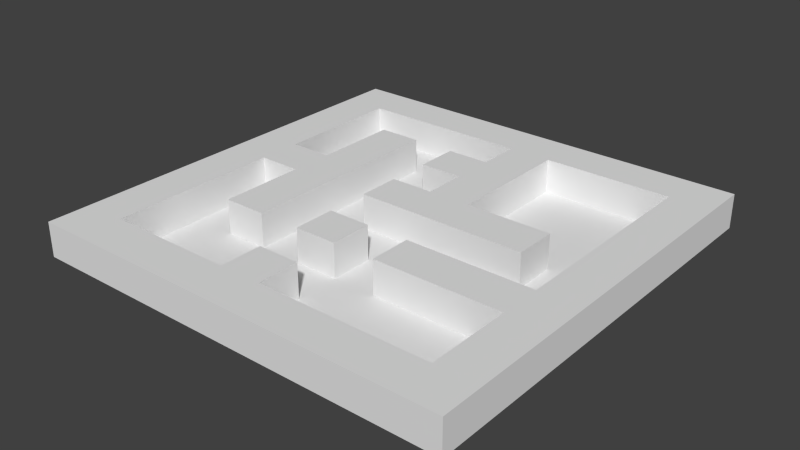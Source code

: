 # Source: level01.blend  (saved by Blender 2.68.0; exported with 4.5.12 LTS)
import bpy
from mathutils import Matrix  # noqa: F401  (used for matrix-valued properties, if any)

bpy.ops.wm.read_factory_settings(use_empty=True)
scene = bpy.context.scene
scene.name = 'Scene'

# ---- collections
col_collection_1 = bpy.data.collections.new('Collection 1'); scene.collection.children.link(col_collection_1)

# ---- world
world_world = bpy.data.worlds.new('World'); scene.world = world_world
world_world.color = (0.05088, 0.05088, 0.05088)
world_world.use_sun_shadow = False
world_world.sun_shadow_jitter_overblur = 0.0
world_world.cycles.sampling_method = 'MANUAL'
world_world.cycles.sample_map_resolution = 256

# ---- meshes
me_plane = bpy.data.meshes.new('Plane')
me_plane.from_pydata([(25.0, -25.0, 0.0), (-25.0, -25.0, 0.0), (25.0, 25.0, 0.0), (-25.0, 25.0, 0.0), (20.0, -25.0, 0.0), (15.0, -25.0, 0.0), (10.0, -25.0, 0.0), (5.0, -25.0, 0.0), (0.0, -25.0, 0.0), (-5.0, -25.0, 0.0), (-10.0, -25.0, 0.0), (-15.0, -25.0, 0.0), (-20.0, -25.0, 0.0), (20.0, 25.0, 0.0), (15.0, 25.0, 0.0), (10.0, 25.0, 0.0), (5.0, 25.0, 0.0), (0.0, 25.0, 0.0), (-5.0, 25.0, 0.0), (-10.0, 25.0, 0.0), (-15.0, 25.0, 0.0), (-20.0, 25.0, 0.0), (25.0, -20.0, 0.0), (25.0, -15.0, 0.0), (25.0, -10.0, 0.0), (25.0, -5.0, 0.0), (25.0, 0.0, 0.0), (25.0, 5.0, 0.0), (25.0, 10.0, 0.0), (25.0, 15.0, 0.0), (25.0, 20.0, 0.0), (-25.0, 20.0, 0.0), (-25.0, 15.0, 0.0), (-25.0, 10.0, 0.0), (-25.0, 5.0, 0.0), (-25.0, 0.0, 0.0), (-25.0, -5.0, 0.0), (-25.0, -10.0, 0.0), (-25.0, -15.0, 0.0), (-25.0, -20.0, 0.0), (-20.0, -20.0, 0.0), (-20.0, -15.0, 0.0), (-20.0, -10.0, 0.0), (-20.0, -5.0, 0.0), (-20.0, 0.0, 0.0), (-20.0, 5.0, 0.0), (-20.0, 10.0, 0.0), (-20.0, 15.0, 0.0), (-20.0, 20.0, 0.0), (-15.0, -20.0, 0.0), (-15.0, -15.0, 0.0), (-15.0, -10.0, 0.0), (-15.0, -5.0, 0.0), (-15.0, 0.0, 0.0), (-15.0, 5.0, 0.0), (-15.0, 10.0, 0.0), (-15.0, 15.0, 0.0), (-15.0, 20.0, 0.0), (-10.0, -20.0, 0.0), (-10.0, -15.0, 0.0), (-10.0, -10.0, 0.0), (-10.0, -5.0, 0.0), (-10.0, 0.0, 0.0), (-10.0, 5.0, 0.0), (-10.0, 10.0, 0.0), (-10.0, 15.0, 0.0), (-10.0, 20.0, 0.0), (-5.0, -20.0, 0.0), (-5.0, -15.0, 0.0), (-5.0, -10.0, 0.0), (-5.0, -5.0, 0.0), (-5.0, 0.0, 0.0), (-5.0, 5.0, 0.0), (-5.0, 10.0, 0.0), (-5.0, 15.0, 0.0), (-5.0, 20.0, 0.0), (0.0, -20.0, 0.0), (0.0, -15.0, 0.0), (0.0, -10.0, 0.0), (0.0, -5.0, 0.0), (0.0, 0.0, 0.0), (0.0, 5.0, 0.0), (0.0, 10.0, 0.0), (0.0, 15.0, 0.0), (0.0, 20.0, 0.0), (5.0, -20.0, 0.0), (5.0, -15.0, 0.0), (5.0, -10.0, 0.0), (5.0, -5.0, 0.0), (5.0, 0.0, 0.0), (5.0, 5.0, 0.0), (5.0, 10.0, 0.0), (5.0, 15.0, 0.0), (5.0, 20.0, 0.0), (10.0, -20.0, 0.0), (10.0, -15.0, 0.0), (10.0, -10.0, 0.0), (10.0, -5.0, 0.0), (10.0, 0.0, 0.0), (10.0, 5.0, 0.0), (10.0, 10.0, 0.0), (10.0, 15.0, 0.0), (10.0, 20.0, 0.0), (15.0, -20.0, 0.0), (15.0, -15.0, 0.0), (15.0, -10.0, 0.0), (15.0, -5.0, 0.0), (15.0, 0.0, 0.0), (15.0, 5.0, 0.0), (15.0, 10.0, 0.0), (15.0, 15.0, 0.0), (15.0, 20.0, 0.0), (20.0, -20.0, 0.0), (20.0, -15.0, 0.0), (20.0, -10.0, 0.0), (20.0, -5.0, 0.0), (20.0, 0.0, 0.0), (20.0, 5.0, 0.0), (20.0, 10.0, 0.0), (20.0, 15.0, 0.0), (20.0, 20.0, 0.0), (20.0, 20.0, 0.0), (25.0, 20.0, 0.0), (25.0, 25.0, 0.0), (20.0, 25.0, 0.0), (-25.0, 20.0, 0.0), (-20.0, 20.0, 0.0), (-20.0, 25.0, 0.0), (-25.0, 25.0, 0.0), (-20.0, 20.0, 0.0), (-15.0, 20.0, 0.0), (-15.0, 25.0, 0.0), (-20.0, 25.0, 0.0), (-15.0, 20.0, 0.0), (-10.0, 20.0, 0.0), (-10.0, 25.0, 0.0), (-15.0, 25.0, 0.0), (-10.0, 20.0, 0.0), (-5.0, 20.0, 0.0), (-5.0, 25.0, 0.0), (-10.0, 25.0, 0.0), (-5.0, 20.0, 0.0), (0.0, 20.0, 0.0), (0.0, 25.0, 0.0), (-5.0, 25.0, 0.0), (0.0, 20.0, 0.0), (5.0, 20.0, 0.0), (5.0, 25.0, 0.0), (0.0, 25.0, 0.0), (5.0, 20.0, 0.0), (10.0, 20.0, 0.0), (10.0, 25.0, 0.0), (5.0, 25.0, 0.0), (10.0, 20.0, 0.0), (15.0, 20.0, 0.0), (15.0, 25.0, 0.0), (10.0, 25.0, 0.0), (15.0, 20.0, 0.0), (20.0, 20.0, 0.0), (20.0, 25.0, 0.0), (15.0, 25.0, 0.0), (-25.0, -25.0, 0.0), (-20.0, -25.0, 0.0), (-20.0, -20.0, 0.0), (-25.0, -20.0, 0.0), (-25.0, -20.0, 0.0), (-20.0, -20.0, 0.0), (-20.0, -15.0, 0.0), (-25.0, -15.0, 0.0), (-25.0, -15.0, 0.0), (-20.0, -15.0, 0.0), (-20.0, -10.0, 0.0), (-25.0, -10.0, 0.0), (-25.0, -10.0, 0.0), (-20.0, -10.0, 0.0), (-20.0, -5.0, 0.0), (-25.0, -5.0, 0.0), (-25.0, -5.0, 0.0), (-20.0, -5.0, 0.0), (-20.0, 0.0, 0.0), (-25.0, 0.0, 0.0), (-25.0, 0.0, 0.0), (-20.0, 0.0, 0.0), (-20.0, 5.0, 0.0), (-25.0, 5.0, 0.0), (-25.0, 5.0, 0.0), (-20.0, 5.0, 0.0), (-20.0, 10.0, 0.0), (-25.0, 10.0, 0.0), (-25.0, 10.0, 0.0), (-20.0, 10.0, 0.0), (-20.0, 15.0, 0.0), (-25.0, 15.0, 0.0), (-25.0, 15.0, 0.0), (-20.0, 15.0, 0.0), (-20.0, 20.0, 0.0), (-25.0, 20.0, 0.0), (-20.0, -25.0, 0.0), (-15.0, -25.0, 0.0), (-15.0, -20.0, 0.0), (-20.0, -20.0, 0.0), (-20.0, -20.0, 0.0), (-15.0, -20.0, 0.0), (-15.0, -15.0, 0.0), (-20.0, -15.0, 0.0), (-20.0, -15.0, 0.0), (-15.0, -15.0, 0.0), (-15.0, -10.0, 0.0), (-20.0, -10.0, 0.0), (-20.0, -10.0, 0.0), (-15.0, -10.0, 0.0), (-15.0, -5.0, 0.0), (-20.0, -5.0, 0.0), (-20.0, -5.0, 0.0), (-15.0, -5.0, 0.0), (-15.0, 0.0, 0.0), (-20.0, 0.0, 0.0), (-20.0, 0.0, 0.0), (-15.0, 0.0, 0.0), (-15.0, 5.0, 0.0), (-20.0, 5.0, 0.0), (-20.0, 5.0, 0.0), (-15.0, 5.0, 0.0), (-15.0, 10.0, 0.0), (-20.0, 10.0, 0.0), (-20.0, 10.0, 0.0), (-15.0, 10.0, 0.0), (-15.0, 15.0, 0.0), (-20.0, 15.0, 0.0), (-20.0, 15.0, 0.0), (-15.0, 15.0, 0.0), (-15.0, 20.0, 0.0), (-20.0, 20.0, 0.0), (-15.0, -25.0, 0.0), (-10.0, -25.0, 0.0), (-10.0, -20.0, 0.0), (-15.0, -20.0, 0.0), (-15.0, -20.0, 0.0), (-10.0, -20.0, 0.0), (-10.0, -15.0, 0.0), (-15.0, -15.0, 0.0), (-15.0, -15.0, 0.0), (-10.0, -15.0, 0.0), (-10.0, -10.0, 0.0), (-15.0, -10.0, 0.0), (-15.0, -10.0, 0.0), (-10.0, -10.0, 0.0), (-10.0, -5.0, 0.0), (-15.0, -5.0, 0.0), (-15.0, -5.0, 0.0), (-10.0, -5.0, 0.0), (-10.0, 0.0, 0.0), (-15.0, 0.0, 0.0), (-15.0, 0.0, 0.0), (-10.0, 0.0, 0.0), (-10.0, 5.0, 0.0), (-15.0, 5.0, 0.0), (-15.0, 5.0, 0.0), (-10.0, 5.0, 0.0), (-10.0, 10.0, 0.0), (-15.0, 10.0, 0.0), (-15.0, 10.0, 0.0), (-10.0, 10.0, 0.0), (-10.0, 15.0, 0.0), (-15.0, 15.0, 0.0), (-15.0, 15.0, 0.0), (-10.0, 15.0, 0.0), (-10.0, 20.0, 0.0), (-15.0, 20.0, 0.0), (-10.0, -25.0, 0.0), (-5.0, -25.0, 0.0), (-5.0, -20.0, 0.0), (-10.0, -20.0, 0.0), (-10.0, -20.0, 0.0), (-5.0, -20.0, 0.0), (-5.0, -15.0, 0.0), (-10.0, -15.0, 0.0), (-10.0, -15.0, 0.0), (-5.0, -15.0, 0.0), (-5.0, -10.0, 0.0), (-10.0, -10.0, 0.0), (-10.0, -10.0, 0.0), (-5.0, -10.0, 0.0), (-5.0, -5.0, 0.0), (-10.0, -5.0, 0.0), (-10.0, -5.0, 0.0), (-5.0, -5.0, 0.0), (-5.0, 0.0, 0.0), (-10.0, 0.0, 0.0), (-10.0, 0.0, 0.0), (-5.0, 0.0, 0.0), (-5.0, 5.0, 0.0), (-10.0, 5.0, 0.0), (-10.0, 5.0, 0.0), (-5.0, 5.0, 0.0), (-5.0, 10.0, 0.0), (-10.0, 10.0, 0.0), (-10.0, 10.0, 0.0), (-5.0, 10.0, 0.0), (-5.0, 15.0, 0.0), (-10.0, 15.0, 0.0), (-10.0, 15.0, 0.0), (-5.0, 15.0, 0.0), (-5.0, 20.0, 0.0), (-10.0, 20.0, 0.0), (-5.0, -25.0, 0.0), (0.0, -25.0, 0.0), (0.0, -20.0, 0.0), (-5.0, -20.0, 0.0), (-5.0, -20.0, 0.0), (0.0, -20.0, 0.0), (0.0, -15.0, 0.0), (-5.0, -15.0, 0.0), (-5.0, -15.0, 0.0), (0.0, -15.0, 0.0), (0.0, -10.0, 0.0), (-5.0, -10.0, 0.0), (-5.0, -10.0, 0.0), (0.0, -10.0, 0.0), (0.0, -5.0, 0.0), (-5.0, -5.0, 0.0), (-5.0, -5.0, 0.0), (0.0, -5.0, 0.0), (0.0, 0.0, 0.0), (-5.0, 0.0, 0.0), (-5.0, 0.0, 0.0), (0.0, 0.0, 0.0), (0.0, 5.0, 0.0), (-5.0, 5.0, 0.0), (-5.0, 5.0, 0.0), (0.0, 5.0, 0.0), (0.0, 10.0, 0.0), (-5.0, 10.0, 0.0), (-5.0, 10.0, 0.0), (0.0, 10.0, 0.0), (0.0, 15.0, 0.0), (-5.0, 15.0, 0.0), (-5.0, 15.0, 0.0), (0.0, 15.0, 0.0), (0.0, 20.0, 0.0), (-5.0, 20.0, 0.0), (0.0, -25.0, 0.0), (5.0, -25.0, 0.0), (5.0, -20.0, 0.0), (0.0, -20.0, 0.0), (0.0, -20.0, 0.0), (5.0, -20.0, 0.0), (5.0, -15.0, 0.0), (0.0, -15.0, 0.0), (0.0, -15.0, 0.0), (5.0, -15.0, 0.0), (5.0, -10.0, 0.0), (0.0, -10.0, 0.0), (0.0, -10.0, 0.0), (5.0, -10.0, 0.0), (5.0, -5.0, 0.0), (0.0, -5.0, 0.0), (0.0, -5.0, 0.0), (5.0, -5.0, 0.0), (5.0, 0.0, 0.0), (0.0, 0.0, 0.0), (0.0, 0.0, 0.0), (5.0, 0.0, 0.0), (5.0, 5.0, 0.0), (0.0, 5.0, 0.0), (0.0, 5.0, 0.0), (5.0, 5.0, 0.0), (5.0, 10.0, 0.0), (0.0, 10.0, 0.0), (0.0, 10.0, 0.0), (5.0, 10.0, 0.0), (5.0, 15.0, 0.0), (0.0, 15.0, 0.0), (0.0, 15.0, 0.0), (5.0, 15.0, 0.0), (5.0, 20.0, 0.0), (0.0, 20.0, 0.0), (5.0, -25.0, 0.0), (10.0, -25.0, 0.0), (10.0, -20.0, 0.0), (5.0, -20.0, 0.0), (5.0, -20.0, 0.0), (10.0, -20.0, 0.0), (10.0, -15.0, 0.0), (5.0, -15.0, 0.0), (5.0, -15.0, 0.0), (10.0, -15.0, 0.0), (10.0, -10.0, 0.0), (5.0, -10.0, 0.0), (5.0, -10.0, 0.0), (10.0, -10.0, 0.0), (10.0, -5.0, 0.0), (5.0, -5.0, 0.0), (5.0, -5.0, 0.0), (10.0, -5.0, 0.0), (10.0, 0.0, 0.0), (5.0, 0.0, 0.0), (5.0, 0.0, 0.0), (10.0, 0.0, 0.0), (10.0, 5.0, 0.0), (5.0, 5.0, 0.0), (5.0, 5.0, 0.0), (10.0, 5.0, 0.0), (10.0, 10.0, 0.0), (5.0, 10.0, 0.0), (5.0, 10.0, 0.0), (10.0, 10.0, 0.0), (10.0, 15.0, 0.0), (5.0, 15.0, 0.0), (5.0, 15.0, 0.0), (10.0, 15.0, 0.0), (10.0, 20.0, 0.0), (5.0, 20.0, 0.0), (10.0, -25.0, 0.0), (15.0, -25.0, 0.0), (15.0, -20.0, 0.0), (10.0, -20.0, 0.0), (10.0, -20.0, 0.0), (15.0, -20.0, 0.0), (15.0, -15.0, 0.0), (10.0, -15.0, 0.0), (10.0, -15.0, 0.0), (15.0, -15.0, 0.0), (15.0, -10.0, 0.0), (10.0, -10.0, 0.0), (10.0, -10.0, 0.0), (15.0, -10.0, 0.0), (15.0, -5.0, 0.0), (10.0, -5.0, 0.0), (10.0, -5.0, 0.0), (15.0, -5.0, 0.0), (15.0, 0.0, 0.0), (10.0, 0.0, 0.0), (10.0, 0.0, 0.0), (15.0, 0.0, 0.0), (15.0, 5.0, 0.0), (10.0, 5.0, 0.0), (10.0, 5.0, 0.0), (15.0, 5.0, 0.0), (15.0, 10.0, 0.0), (10.0, 10.0, 0.0), (10.0, 10.0, 0.0), (15.0, 10.0, 0.0), (15.0, 15.0, 0.0), (10.0, 15.0, 0.0), (10.0, 15.0, 0.0), (15.0, 15.0, 0.0), (15.0, 20.0, 0.0), (10.0, 20.0, 0.0), (15.0, -25.0, 0.0), (20.0, -25.0, 0.0), (20.0, -20.0, 0.0), (15.0, -20.0, 0.0), (15.0, -20.0, 0.0), (20.0, -20.0, 0.0), (20.0, -15.0, 0.0), (15.0, -15.0, 0.0), (15.0, -15.0, 0.0), (20.0, -15.0, 0.0), (20.0, -10.0, 0.0), (15.0, -10.0, 0.0), (15.0, -10.0, 0.0), (20.0, -10.0, 0.0), (20.0, -5.0, 0.0), (15.0, -5.0, 0.0), (15.0, -5.0, 0.0), (20.0, -5.0, 0.0), (20.0, 0.0, 0.0), (15.0, 0.0, 0.0), (15.0, 0.0, 0.0), (20.0, 0.0, 0.0), (20.0, 5.0, 0.0), (15.0, 5.0, 0.0), (15.0, 5.0, 0.0), (20.0, 5.0, 0.0), (20.0, 10.0, 0.0), (15.0, 10.0, 0.0), (15.0, 10.0, 0.0), (20.0, 10.0, 0.0), (20.0, 15.0, 0.0), (15.0, 15.0, 0.0), (15.0, 15.0, 0.0), (20.0, 15.0, 0.0), (20.0, 20.0, 0.0), (15.0, 20.0, 0.0), (20.0, -25.0, 0.0), (25.0, -25.0, 0.0), (25.0, -20.0, 0.0), (20.0, -20.0, 0.0), (20.0, -20.0, 0.0), (25.0, -20.0, 0.0), (25.0, -15.0, 0.0), (20.0, -15.0, 0.0), (20.0, -15.0, 0.0), (25.0, -15.0, 0.0), (25.0, -10.0, 0.0), (20.0, -10.0, 0.0), (20.0, -10.0, 0.0), (25.0, -10.0, 0.0), (25.0, -5.0, 0.0), (20.0, -5.0, 0.0), (20.0, -5.0, 0.0), (25.0, -5.0, 0.0), (25.0, 0.0, 0.0), (20.0, 0.0, 0.0), (20.0, 0.0, 0.0), (25.0, 0.0, 0.0), (25.0, 5.0, 0.0), (20.0, 5.0, 0.0), (20.0, 5.0, 0.0), (25.0, 5.0, 0.0), (25.0, 10.0, 0.0), (20.0, 10.0, 0.0), (20.0, 10.0, 0.0), (25.0, 10.0, 0.0), (25.0, 15.0, 0.0), (20.0, 15.0, 0.0), (20.0, 15.0, 0.0), (25.0, 15.0, 0.0), (25.0, 20.0, 0.0), (20.0, 20.0, 0.0), (20.0, 20.0, 0.0), (25.0, 20.0, 0.0), (25.0, 25.0, 0.0), (20.0, 25.0, 0.0), (-25.0, 20.0, 0.0), (-20.0, 20.0, 0.0), (-20.0, 25.0, 0.0), (-25.0, 25.0, 0.0), (-20.0, 20.0, 0.0), (-15.0, 20.0, 0.0), (-15.0, 25.0, 0.0), (-20.0, 25.0, 0.0), (-15.0, 20.0, 0.0), (-10.0, 20.0, 0.0), (-10.0, 25.0, 0.0), (-15.0, 25.0, 0.0), (-10.0, 20.0, 0.0), (-5.0, 20.0, 0.0), (-5.0, 25.0, 0.0), (-10.0, 25.0, 0.0), (-5.0, 20.0, 0.0), (0.0, 20.0, 0.0), (0.0, 25.0, 0.0), (-5.0, 25.0, 0.0), (0.0, 20.0, 0.0), (5.0, 20.0, 0.0), (5.0, 25.0, 0.0), (0.0, 25.0, 0.0), (5.0, 20.0, 0.0), (10.0, 20.0, 0.0), (10.0, 25.0, 0.0), (5.0, 25.0, 0.0), (10.0, 20.0, 0.0), (15.0, 20.0, 0.0), (15.0, 25.0, 0.0), (10.0, 25.0, 0.0), (15.0, 20.0, 0.0), (20.0, 20.0, 0.0), (20.0, 25.0, 0.0), (15.0, 25.0, 0.0), (-25.0, -25.0, 0.0), (-20.0, -25.0, 0.0), (-20.0, -20.0, 0.0), (-25.0, -20.0, 0.0), (-25.0, -20.0, 0.0), (-20.0, -20.0, 0.0), (-20.0, -15.0, 0.0), (-25.0, -15.0, 0.0), (-25.0, -15.0, 0.0), (-20.0, -15.0, 0.0), (-20.0, -10.0, 0.0), (-25.0, -10.0, 0.0), (-25.0, -10.0, 0.0), (-20.0, -10.0, 0.0), (-20.0, -5.0, 0.0), (-25.0, -5.0, 0.0), (-25.0, -5.0, 0.0), (-20.0, -5.0, 0.0), (-20.0, 0.0, 0.0), (-25.0, 0.0, 0.0), (-25.0, 0.0, 0.0), (-20.0, 0.0, 0.0), (-20.0, 5.0, 0.0), (-25.0, 5.0, 0.0), (-25.0, 5.0, 0.0), (-20.0, 5.0, 0.0), (-20.0, 10.0, 0.0), (-25.0, 10.0, 0.0), (-25.0, 10.0, 0.0), (-20.0, 10.0, 0.0), (-20.0, 15.0, 0.0), (-25.0, 15.0, 0.0), (-25.0, 15.0, 0.0), (-20.0, 15.0, 0.0), (-20.0, 20.0, 0.0), (-25.0, 20.0, 0.0), (-20.0, -25.0, 0.0), (-15.0, -25.0, 0.0), (-15.0, -20.0, 0.0), (-20.0, -20.0, 0.0), (-20.0, -20.0, 0.0), (-15.0, -20.0, 0.0), (-15.0, -15.0, 0.0), (-20.0, -15.0, 0.0), (-20.0, -15.0, 0.0), (-15.0, -15.0, 0.0), (-15.0, -10.0, 0.0), (-20.0, -10.0, 0.0), (-20.0, -10.0, 0.0), (-15.0, -10.0, 0.0), (-15.0, -5.0, 0.0), (-20.0, -5.0, 0.0), (-20.0, -5.0, 0.0), (-15.0, -5.0, 0.0), (-15.0, 0.0, 0.0), (-20.0, 0.0, 0.0), (-20.0, 0.0, 0.0), (-15.0, 0.0, 0.0), (-15.0, 5.0, 0.0), (-20.0, 5.0, 0.0), (-20.0, 5.0, 0.0), (-15.0, 5.0, 0.0), (-15.0, 10.0, 0.0), (-20.0, 10.0, 0.0), (-20.0, 10.0, 0.0), (-15.0, 10.0, 0.0), (-15.0, 15.0, 0.0), (-20.0, 15.0, 0.0), (-20.0, 15.0, 0.0), (-15.0, 15.0, 0.0), (-15.0, 20.0, 0.0), (-20.0, 20.0, 0.0), (-15.0, -25.0, 0.0), (-10.0, -25.0, 0.0), (-10.0, -20.0, 0.0), (-15.0, -20.0, 0.0), (-15.0, -20.0, 0.0), (-10.0, -20.0, 0.0), (-10.0, -15.0, 0.0), (-15.0, -15.0, 0.0), (-15.0, -15.0, 0.0), (-10.0, -15.0, 0.0), (-10.0, -10.0, 0.0), (-15.0, -10.0, 0.0), (-15.0, -10.0, 0.0), (-10.0, -10.0, 0.0), (-10.0, -5.0, 0.0), (-15.0, -5.0, 0.0), (-15.0, -5.0, 0.0), (-10.0, -5.0, 0.0), (-10.0, 0.0, 0.0), (-15.0, 0.0, 0.0), (-15.0, 0.0, 0.0), (-10.0, 0.0, 0.0), (-10.0, 5.0, 0.0), (-15.0, 5.0, 0.0), (-15.0, 5.0, 0.0), (-10.0, 5.0, 0.0), (-10.0, 10.0, 0.0), (-15.0, 10.0, 0.0), (-15.0, 10.0, 0.0), (-10.0, 10.0, 0.0), (-10.0, 15.0, 0.0), (-15.0, 15.0, 0.0), (-15.0, 15.0, 0.0), (-10.0, 15.0, 0.0), (-10.0, 20.0, 0.0), (-15.0, 20.0, 0.0), (-10.0, -25.0, 0.0), (-5.0, -25.0, 0.0), (-5.0, -20.0, 0.0), (-10.0, -20.0, 0.0), (-10.0, -20.0, 0.0), (-5.0, -20.0, 0.0), (-5.0, -15.0, 0.0), (-10.0, -15.0, 0.0), (-10.0, -15.0, 0.0), (-5.0, -15.0, 0.0), (-5.0, -10.0, 0.0), (-10.0, -10.0, 0.0), (-10.0, -10.0, 0.0), (-5.0, -10.0, 0.0), (-5.0, -5.0, 0.0), (-10.0, -5.0, 0.0), (-10.0, -5.0, 0.0), (-5.0, -5.0, 0.0), (-5.0, 0.0, 0.0), (-10.0, 0.0, 0.0), (-10.0, 0.0, 0.0), (-5.0, 0.0, 0.0), (-5.0, 5.0, 0.0), (-10.0, 5.0, 0.0), (-10.0, 5.0, 0.0), (-5.0, 5.0, 0.0), (-5.0, 10.0, 0.0), (-10.0, 10.0, 0.0), (-10.0, 10.0, 0.0), (-5.0, 10.0, 0.0), (-5.0, 15.0, 0.0), (-10.0, 15.0, 0.0), (-10.0, 15.0, 0.0), (-5.0, 15.0, 0.0), (-5.0, 20.0, 0.0), (-10.0, 20.0, 0.0), (-5.0, -25.0, 0.0), (0.0, -25.0, 0.0), (0.0, -20.0, 0.0), (-5.0, -20.0, 0.0), (-5.0, -20.0, 0.0), (0.0, -20.0, 0.0), (0.0, -15.0, 0.0), (-5.0, -15.0, 0.0), (-5.0, -15.0, 0.0), (0.0, -15.0, 0.0), (0.0, -10.0, 0.0), (-5.0, -10.0, 0.0), (-5.0, -10.0, 0.0), (0.0, -10.0, 0.0), (0.0, -5.0, 0.0), (-5.0, -5.0, 0.0), (-5.0, -5.0, 0.0), (0.0, -5.0, 0.0), (0.0, 0.0, 0.0), (-5.0, 0.0, 0.0), (-5.0, 0.0, 0.0), (0.0, 0.0, 0.0), (0.0, 5.0, 0.0), (-5.0, 5.0, 0.0), (-5.0, 5.0, 0.0), (0.0, 5.0, 0.0), (0.0, 10.0, 0.0), (-5.0, 10.0, 0.0), (-5.0, 10.0, 0.0), (0.0, 10.0, 0.0), (0.0, 15.0, 0.0), (-5.0, 15.0, 0.0), (-5.0, 15.0, 0.0), (0.0, 15.0, 0.0), (0.0, 20.0, 0.0), (-5.0, 20.0, 0.0), (0.0, -25.0, 0.0), (5.0, -25.0, 0.0), (5.0, -20.0, 0.0), (0.0, -20.0, 0.0), (0.0, -20.0, 0.0), (5.0, -20.0, 0.0), (5.0, -15.0, 0.0), (0.0, -15.0, 0.0), (0.0, -15.0, 0.0), (5.0, -15.0, 0.0), (5.0, -10.0, 0.0), (0.0, -10.0, 0.0), (0.0, -10.0, 0.0), (5.0, -10.0, 0.0), (5.0, -5.0, 0.0), (0.0, -5.0, 0.0), (0.0, -5.0, 0.0), (5.0, -5.0, 0.0), (5.0, 0.0, 0.0), (0.0, 0.0, 0.0), (0.0, 0.0, 0.0), (5.0, 0.0, 0.0), (5.0, 5.0, 0.0), (0.0, 5.0, 0.0), (0.0, 5.0, 0.0), (5.0, 5.0, 0.0), (5.0, 10.0, 0.0), (0.0, 10.0, 0.0), (0.0, 10.0, 0.0), (5.0, 10.0, 0.0), (5.0, 15.0, 0.0), (0.0, 15.0, 0.0), (0.0, 15.0, 0.0), (5.0, 15.0, 0.0), (5.0, 20.0, 0.0), (0.0, 20.0, 0.0), (5.0, -25.0, 0.0), (10.0, -25.0, 0.0), (10.0, -20.0, 0.0), (5.0, -20.0, 0.0), (5.0, -20.0, 0.0), (10.0, -20.0, 0.0), (10.0, -15.0, 0.0), (5.0, -15.0, 0.0), (5.0, -15.0, 0.0), (10.0, -15.0, 0.0), (10.0, -10.0, 0.0), (5.0, -10.0, 0.0), (5.0, -10.0, 0.0), (10.0, -10.0, 0.0), (10.0, -5.0, 0.0), (5.0, -5.0, 0.0), (5.0, -5.0, 0.0), (10.0, -5.0, 0.0), (10.0, 0.0, 0.0), (5.0, 0.0, 0.0), (5.0, 0.0, 0.0), (10.0, 0.0, 0.0), (10.0, 5.0, 0.0), (5.0, 5.0, 0.0), (5.0, 5.0, 0.0), (10.0, 5.0, 0.0), (10.0, 10.0, 0.0), (5.0, 10.0, 0.0), (5.0, 10.0, 0.0), (10.0, 10.0, 0.0), (10.0, 15.0, 0.0), (5.0, 15.0, 0.0), (5.0, 15.0, 0.0), (10.0, 15.0, 0.0), (10.0, 20.0, 0.0), (5.0, 20.0, 0.0), (10.0, -25.0, 0.0), (15.0, -25.0, 0.0), (15.0, -20.0, 0.0), (10.0, -20.0, 0.0), (10.0, -20.0, 0.0), (15.0, -20.0, 0.0), (15.0, -15.0, 0.0), (10.0, -15.0, 0.0), (10.0, -15.0, 0.0), (15.0, -15.0, 0.0), (15.0, -10.0, 0.0), (10.0, -10.0, 0.0), (10.0, -10.0, 0.0), (15.0, -10.0, 0.0), (15.0, -5.0, 0.0), (10.0, -5.0, 0.0), (10.0, -5.0, 0.0), (15.0, -5.0, 0.0), (15.0, 0.0, 0.0), (10.0, 0.0, 0.0), (10.0, 0.0, 0.0), (15.0, 0.0, 0.0), (15.0, 5.0, 0.0), (10.0, 5.0, 0.0), (10.0, 5.0, 0.0), (15.0, 5.0, 0.0), (15.0, 10.0, 0.0), (10.0, 10.0, 0.0), (10.0, 10.0, 0.0), (15.0, 10.0, 0.0), (15.0, 15.0, 0.0), (10.0, 15.0, 0.0), (10.0, 15.0, 0.0), (15.0, 15.0, 0.0), (15.0, 20.0, 0.0), (10.0, 20.0, 0.0), (15.0, -25.0, 0.0), (20.0, -25.0, 0.0), (20.0, -20.0, 0.0), (15.0, -20.0, 0.0), (15.0, -20.0, 0.0), (20.0, -20.0, 0.0), (20.0, -15.0, 0.0), (15.0, -15.0, 0.0), (15.0, -15.0, 0.0), (20.0, -15.0, 0.0), (20.0, -10.0, 0.0), (15.0, -10.0, 0.0), (15.0, -10.0, 0.0), (20.0, -10.0, 0.0), (20.0, -5.0, 0.0), (15.0, -5.0, 0.0), (15.0, -5.0, 0.0), (20.0, -5.0, 0.0), (20.0, 0.0, 0.0), (15.0, 0.0, 0.0), (15.0, 0.0, 0.0), (20.0, 0.0, 0.0), (20.0, 5.0, 0.0), (15.0, 5.0, 0.0), (15.0, 5.0, 0.0), (20.0, 5.0, 0.0), (20.0, 10.0, 0.0), (15.0, 10.0, 0.0), (15.0, 10.0, 0.0), (20.0, 10.0, 0.0), (20.0, 15.0, 0.0), (15.0, 15.0, 0.0), (15.0, 15.0, 0.0), (20.0, 15.0, 0.0), (20.0, 20.0, 0.0), (15.0, 20.0, 0.0), (20.0, -25.0, 0.0), (25.0, -25.0, 0.0), (25.0, -20.0, 0.0), (20.0, -20.0, 0.0), (20.0, -20.0, 0.0), (25.0, -20.0, 0.0), (25.0, -15.0, 0.0), (20.0, -15.0, 0.0), (20.0, -15.0, 0.0), (25.0, -15.0, 0.0), (25.0, -10.0, 0.0), (20.0, -10.0, 0.0), (20.0, -10.0, 0.0), (25.0, -10.0, 0.0), (25.0, -5.0, 0.0), (20.0, -5.0, 0.0), (20.0, -5.0, 0.0), (25.0, -5.0, 0.0), (25.0, 0.0, 0.0), (20.0, 0.0, 0.0), (20.0, 0.0, 0.0), (25.0, 0.0, 0.0), (25.0, 5.0, 0.0), (20.0, 5.0, 0.0), (20.0, 5.0, 0.0), (25.0, 5.0, 0.0), (25.0, 10.0, 0.0), (20.0, 10.0, 0.0), (20.0, 10.0, 0.0), (25.0, 10.0, 0.0), (25.0, 15.0, 0.0), (20.0, 15.0, 0.0), (20.0, 15.0, 0.0), (25.0, 15.0, 0.0), (25.0, 20.0, 0.0), (20.0, 20.0, 0.0), (20.0, 20.0, 0.0), (25.0, 20.0, 0.0), (25.0, 25.0, 0.0), (20.0, 25.0, 0.0), (-25.0, 20.0, 0.0), (-20.0, 20.0, 0.0), (-20.0, 25.0, 0.0), (-25.0, 25.0, 0.0), (-20.0, 20.0, 0.0), (-15.0, 20.0, 0.0), (-15.0, 25.0, 0.0), (-20.0, 25.0, 0.0), (-15.0, 20.0, 0.0), (-10.0, 20.0, 0.0), (-10.0, 25.0, 0.0), (-15.0, 25.0, 0.0), (-10.0, 20.0, 0.0), (-5.0, 20.0, 0.0), (-5.0, 25.0, 0.0), (-10.0, 25.0, 0.0), (-5.0, 20.0, 0.0), (0.0, 20.0, 0.0), (0.0, 25.0, 0.0), (-5.0, 25.0, 0.0), (0.0, 20.0, 0.0), (5.0, 20.0, 0.0), (5.0, 25.0, 0.0), (0.0, 25.0, 0.0), (5.0, 20.0, 0.0), (10.0, 20.0, 0.0), (10.0, 25.0, 0.0), (5.0, 25.0, 0.0), (10.0, 20.0, 0.0), (15.0, 20.0, 0.0), (15.0, 25.0, 0.0), (10.0, 25.0, 0.0), (15.0, 20.0, 0.0), (20.0, 20.0, 0.0), (20.0, 25.0, 0.0), (15.0, 25.0, 0.0), (-25.0, -25.0, 0.0), (-20.0, -25.0, 0.0), (-20.0, -20.0, 0.0), (-25.0, -20.0, 0.0), (-25.0, -20.0, 0.0), (-20.0, -20.0, 0.0), (-20.0, -15.0, 0.0), (-25.0, -15.0, 0.0), (-25.0, -15.0, 0.0), (-20.0, -15.0, 0.0), (-20.0, -10.0, 0.0), (-25.0, -10.0, 0.0), (-25.0, -10.0, 0.0), (-20.0, -10.0, 0.0), (-20.0, -5.0, 0.0), (-25.0, -5.0, 0.0), (-25.0, -5.0, 0.0), (-20.0, -5.0, 0.0), (-20.0, 0.0, 0.0), (-25.0, 0.0, 0.0), (-25.0, 0.0, 0.0), (-20.0, 0.0, 0.0), (-20.0, 5.0, 0.0), (-25.0, 5.0, 0.0), (-25.0, 5.0, 0.0), (-20.0, 5.0, 0.0), (-20.0, 10.0, 0.0), (-25.0, 10.0, 0.0), (-25.0, 10.0, 0.0), (-20.0, 10.0, 0.0), (-20.0, 15.0, 0.0), (-25.0, 15.0, 0.0), (-25.0, 15.0, 0.0), (-20.0, 15.0, 0.0), (-20.0, 20.0, 0.0), (-25.0, 20.0, 0.0), (-20.0, -25.0, 0.0), (-15.0, -25.0, 0.0), (-15.0, -20.0, 0.0), (-20.0, -20.0, 0.0), (-20.0, 0.0, 0.0), (-15.0, 0.0, 0.0), (-15.0, 5.0, 0.0), (-20.0, 5.0, 0.0), (-15.0, -25.0, 0.0), (-10.0, -25.0, 0.0), (-10.0, -20.0, 0.0), (-15.0, -20.0, 0.0), (-15.0, -10.0, 0.0), (-10.0, -10.0, 0.0), (-10.0, -5.0, 0.0), (-15.0, -5.0, 0.0), (-15.0, -5.0, 0.0), (-10.0, -5.0, 0.0), (-10.0, 0.0, 0.0), (-15.0, 0.0, 0.0), (-15.0, 0.0, 0.0), (-10.0, 0.0, 0.0), (-10.0, 5.0, 0.0), (-15.0, 5.0, 0.0), (-15.0, 5.0, 0.0), (-10.0, 5.0, 0.0), (-10.0, 10.0, 0.0), (-15.0, 10.0, 0.0), (-15.0, 10.0, 0.0), (-10.0, 10.0, 0.0), (-10.0, 15.0, 0.0), (-15.0, 15.0, 0.0), (-10.0, -25.0, 0.0), (-5.0, -25.0, 0.0), (-5.0, -20.0, 0.0), (-10.0, -20.0, 0.0), (-5.0, -25.0, 0.0), (0.0, -25.0, 0.0), (0.0, -20.0, 0.0), (-5.0, -20.0, 0.0), (-5.0, -20.0, 0.0), (0.0, -20.0, 0.0), (0.0, -15.0, 0.0), (-5.0, -15.0, 0.0), (-5.0, -10.0, 0.0), (0.0, -10.0, 0.0), (0.0, -5.0, 0.0), (-5.0, -5.0, 0.0), (-5.0, 0.0, 0.0), (0.0, 0.0, 0.0), (0.0, 5.0, 0.0), (-5.0, 5.0, 0.0), (-5.0, 10.0, 0.0), (0.0, 10.0, 0.0), (0.0, 15.0, 0.0), (-5.0, 15.0, 0.0), (0.0, -25.0, 0.0), (5.0, -25.0, 0.0), (5.0, -20.0, 0.0), (0.0, -20.0, 0.0), (0.0, 0.0, 0.0), (5.0, 0.0, 0.0), (5.0, 5.0, 0.0), (0.0, 5.0, 0.0), (0.0, 5.0, 0.0), (5.0, 5.0, 0.0), (5.0, 10.0, 0.0), (0.0, 10.0, 0.0), (0.0, 10.0, 0.0), (5.0, 10.0, 0.0), (5.0, 15.0, 0.0), (0.0, 15.0, 0.0), (0.0, 15.0, 0.0), (5.0, 15.0, 0.0), (5.0, 20.0, 0.0), (0.0, 20.0, 0.0), (5.0, -25.0, 0.0), (10.0, -25.0, 0.0), (10.0, -20.0, 0.0), (5.0, -20.0, 0.0), (5.0, -10.0, 0.0), (10.0, -10.0, 0.0), (10.0, -5.0, 0.0), (5.0, -5.0, 0.0), (5.0, 0.0, 0.0), (10.0, 0.0, 0.0), (10.0, 5.0, 0.0), (5.0, 5.0, 0.0), (10.0, -25.0, 0.0), (15.0, -25.0, 0.0), (15.0, -20.0, 0.0), (10.0, -20.0, 0.0), (10.0, -10.0, 0.0), (15.0, -10.0, 0.0), (15.0, -5.0, 0.0), (10.0, -5.0, 0.0), (10.0, 0.0, 0.0), (15.0, 0.0, 0.0), (15.0, 5.0, 0.0), (10.0, 5.0, 0.0), (15.0, -25.0, 0.0), (20.0, -25.0, 0.0), (20.0, -20.0, 0.0), (15.0, -20.0, 0.0), (15.0, -10.0, 0.0), (20.0, -10.0, 0.0), (20.0, -5.0, 0.0), (15.0, -5.0, 0.0), (20.0, -25.0, 0.0), (25.0, -25.0, 0.0), (25.0, -20.0, 0.0), (20.0, -20.0, 0.0), (20.0, -20.0, 0.0), (25.0, -20.0, 0.0), (25.0, -15.0, 0.0), (20.0, -15.0, 0.0), (20.0, -15.0, 0.0), (25.0, -15.0, 0.0), (25.0, -10.0, 0.0), (20.0, -10.0, 0.0), (20.0, -10.0, 0.0), (25.0, -10.0, 0.0), (25.0, -5.0, 0.0), (20.0, -5.0, 0.0), (20.0, -5.0, 0.0), (25.0, -5.0, 0.0), (25.0, 0.0, 0.0), (20.0, 0.0, 0.0), (20.0, 0.0, 0.0), (25.0, 0.0, 0.0), (25.0, 5.0, 0.0), (20.0, 5.0, 0.0), (20.0, 5.0, 0.0), (25.0, 5.0, 0.0), (25.0, 10.0, 0.0), (20.0, 10.0, 0.0), (20.0, 10.0, 0.0), (25.0, 10.0, 0.0), (25.0, 15.0, 0.0), (20.0, 15.0, 0.0), (20.0, 15.0, 0.0), (25.0, 15.0, 0.0), (25.0, 20.0, 0.0), (20.0, 20.0, 0.0), (20.0, 20.0, 0.0), (25.0, 20.0, 0.0), (25.0, 25.0, 0.0), (20.0, 25.0, 0.0), (-25.0, 20.0, 0.0), (-20.0, 20.0, 0.0), (-20.0, 25.0, 0.0), (-25.0, 25.0, 0.0), (-20.0, 20.0, 0.0), (-15.0, 20.0, 0.0), (-15.0, 25.0, 0.0), (-20.0, 25.0, 0.0), (-15.0, 20.0, 0.0), (-10.0, 20.0, 0.0), (-10.0, 25.0, 0.0), (-15.0, 25.0, 0.0), (-10.0, 20.0, 0.0), (-5.0, 20.0, 0.0), (-5.0, 25.0, 0.0), (-10.0, 25.0, 0.0), (-5.0, 20.0, 0.0), (0.0, 20.0, 0.0), (0.0, 25.0, 0.0), (-5.0, 25.0, 0.0), (0.0, 20.0, 0.0), (5.0, 20.0, 0.0), (5.0, 25.0, 0.0), (0.0, 25.0, 0.0), (5.0, 20.0, 0.0), (10.0, 20.0, 0.0), (10.0, 25.0, 0.0), (5.0, 25.0, 0.0), (10.0, 20.0, 0.0), (15.0, 20.0, 0.0), (15.0, 25.0, 0.0), (10.0, 25.0, 0.0), (15.0, 20.0, 0.0), (20.0, 20.0, 0.0), (20.0, 25.0, 0.0), (15.0, 25.0, 0.0), (-25.0, -25.0, 0.0), (-20.0, -25.0, 0.0), (-20.0, -20.0, 0.0), (-25.0, -20.0, 0.0), (-25.0, -20.0, 0.0), (-20.0, -20.0, 0.0), (-20.0, -15.0, 0.0), (-25.0, -15.0, 0.0), (-25.0, -15.0, 0.0), (-20.0, -15.0, 0.0), (-20.0, -10.0, 0.0), (-25.0, -10.0, 0.0), (-25.0, -10.0, 0.0), (-20.0, -10.0, 0.0), (-20.0, -5.0, 0.0), (-25.0, -5.0, 0.0), (-25.0, -5.0, 0.0), (-20.0, -5.0, 0.0), (-20.0, 0.0, 0.0), (-25.0, 0.0, 0.0), (-25.0, 0.0, 0.0), (-20.0, 0.0, 0.0), (-20.0, 5.0, 0.0), (-25.0, 5.0, 0.0), (-25.0, 5.0, 0.0), (-20.0, 5.0, 0.0), (-20.0, 10.0, 0.0), (-25.0, 10.0, 0.0), (-25.0, 10.0, 0.0), (-20.0, 10.0, 0.0), (-20.0, 15.0, 0.0), (-25.0, 15.0, 0.0), (-25.0, 15.0, 0.0), (-20.0, 15.0, 0.0), (-20.0, 20.0, 0.0), (-25.0, 20.0, 0.0), (-20.0, -25.0, 0.0), (-15.0, -25.0, 0.0), (-15.0, -20.0, 0.0), (-20.0, -20.0, 0.0), (-20.0, 0.0, 0.0), (-15.0, 0.0, 0.0), (-15.0, 5.0, 0.0), (-20.0, 5.0, 0.0), (-15.0, -25.0, 0.0), (-10.0, -25.0, 0.0), (-10.0, -20.0, 0.0), (-15.0, -20.0, 0.0), (-15.0, -10.0, 0.0), (-10.0, -10.0, 0.0), (-10.0, -5.0, 0.0), (-15.0, -5.0, 0.0), (-15.0, -5.0, 0.0), (-10.0, -5.0, 0.0), (-10.0, 0.0, 0.0), (-15.0, 0.0, 0.0), (-15.0, 0.0, 0.0), (-10.0, 0.0, 0.0), (-10.0, 5.0, 0.0), (-15.0, 5.0, 0.0), (-15.0, 5.0, 0.0), (-10.0, 5.0, 0.0), (-10.0, 10.0, 0.0), (-15.0, 10.0, 0.0), (-15.0, 10.0, 0.0), (-10.0, 10.0, 0.0), (-10.0, 15.0, 0.0), (-15.0, 15.0, 0.0), (-10.0, -25.0, 0.0), (-5.0, -25.0, 0.0), (-5.0, -20.0, 0.0), (-10.0, -20.0, 0.0), (-5.0, -25.0, 0.0), (0.0, -25.0, 0.0), (0.0, -20.0, 0.0), (-5.0, -20.0, 0.0), (-5.0, -20.0, 0.0), (0.0, -20.0, 0.0), (0.0, -15.0, 0.0), (-5.0, -15.0, 0.0), (-5.0, -10.0, 0.0), (0.0, -10.0, 0.0), (0.0, -5.0, 0.0), (-5.0, -5.0, 0.0), (-5.0, 0.0, 0.0), (0.0, 0.0, 0.0), (0.0, 5.0, 0.0), (-5.0, 5.0, 0.0), (-5.0, 10.0, 0.0), (0.0, 10.0, 0.0), (0.0, 15.0, 0.0), (-5.0, 15.0, 0.0), (0.0, -25.0, 0.0), (5.0, -25.0, 0.0), (5.0, -20.0, 0.0), (0.0, -20.0, 0.0), (0.0, 0.0, 0.0), (5.0, 0.0, 0.0), (5.0, 5.0, 0.0), (0.0, 5.0, 0.0), (0.0, 5.0, 0.0), (5.0, 5.0, 0.0), (5.0, 10.0, 0.0), (0.0, 10.0, 0.0), (0.0, 10.0, 0.0), (5.0, 10.0, 0.0), (5.0, 15.0, 0.0), (0.0, 15.0, 0.0), (0.0, 15.0, 0.0), (5.0, 15.0, 0.0), (5.0, 20.0, 0.0), (0.0, 20.0, 0.0), (5.0, -25.0, 0.0), (10.0, -25.0, 0.0), (10.0, -20.0, 0.0), (5.0, -20.0, 0.0), (5.0, -10.0, 0.0), (10.0, -10.0, 0.0), (10.0, -5.0, 0.0), (5.0, -5.0, 0.0), (5.0, 0.0, 0.0), (10.0, 0.0, 0.0), (10.0, 5.0, 0.0), (5.0, 5.0, 0.0), (10.0, -25.0, 0.0), (15.0, -25.0, 0.0), (15.0, -20.0, 0.0), (10.0, -20.0, 0.0), (10.0, -10.0, 0.0), (15.0, -10.0, 0.0), (15.0, -5.0, 0.0), (10.0, -5.0, 0.0), (10.0, 0.0, 0.0), (15.0, 0.0, 0.0), (15.0, 5.0, 0.0), (10.0, 5.0, 0.0), (15.0, -25.0, 0.0), (20.0, -25.0, 0.0), (20.0, -20.0, 0.0), (15.0, -20.0, 0.0), (15.0, -10.0, 0.0), (20.0, -10.0, 0.0), (20.0, -5.0, 0.0), (15.0, -5.0, 0.0), (20.0, -25.0, 0.0), (25.0, -25.0, 0.0), (25.0, -20.0, 0.0), (20.0, -20.0, 0.0), (20.0, -20.0, 0.0), (25.0, -20.0, 0.0), (25.0, -15.0, 0.0), (20.0, -15.0, 0.0), (20.0, -15.0, 0.0), (25.0, -15.0, 0.0), (25.0, -10.0, 0.0), (20.0, -10.0, 0.0), (20.0, -10.0, 0.0), (25.0, -10.0, 0.0), (25.0, -5.0, 0.0), (20.0, -5.0, 0.0), (20.0, -5.0, 0.0), (25.0, -5.0, 0.0), (25.0, 0.0, 0.0), (20.0, 0.0, 0.0), (20.0, 0.0, 0.0), (25.0, 0.0, 0.0), (25.0, 5.0, 0.0), (20.0, 5.0, 0.0), (20.0, 5.0, 0.0), (25.0, 5.0, 0.0), (25.0, 10.0, 0.0), (20.0, 10.0, 0.0), (20.0, 10.0, 0.0), (25.0, 10.0, 0.0), (25.0, 15.0, 0.0), (20.0, 15.0, 0.0), (20.0, 15.0, 0.0), (25.0, 15.0, 0.0), (25.0, 20.0, 0.0), (20.0, 20.0, 0.0), (20.0, 20.0, 4.0), (25.0, 20.0, 4.0), (25.0, 25.0, 4.0), (20.0, 25.0, 4.0), (-25.0, 20.0, 4.0), (-20.0, 20.0, 4.0), (-20.0, 25.0, 4.0), (-25.0, 25.0, 4.0), (-20.0, 20.0, 4.0), (-15.0, 20.0, 4.0), (-15.0, 25.0, 4.0), (-20.0, 25.0, 4.0), (-15.0, 20.0, 4.0), (-10.0, 20.0, 4.0), (-10.0, 25.0, 4.0), (-15.0, 25.0, 4.0), (-10.0, 20.0, 4.0), (-5.0, 20.0, 4.0), (-5.0, 25.0, 4.0), (-10.0, 25.0, 4.0), (-5.0, 20.0, 4.0), (0.0, 20.0, 4.0), (0.0, 25.0, 4.0), (-5.0, 25.0, 4.0), (0.0, 20.0, 4.0), (5.0, 20.0, 4.0), (5.0, 25.0, 4.0), (0.0, 25.0, 4.0), (5.0, 20.0, 4.0), (10.0, 20.0, 4.0), (10.0, 25.0, 4.0), (5.0, 25.0, 4.0), (10.0, 20.0, 4.0), (15.0, 20.0, 4.0), (15.0, 25.0, 4.0), (10.0, 25.0, 4.0), (15.0, 20.0, 4.0), (20.0, 20.0, 4.0), (20.0, 25.0, 4.0), (15.0, 25.0, 4.0), (-25.0, -25.0, 4.0), (-20.0, -25.0, 4.0), (-20.0, -20.0, 4.0), (-25.0, -20.0, 4.0), (-25.0, -20.0, 4.0), (-20.0, -20.0, 4.0), (-20.0, -15.0, 4.0), (-25.0, -15.0, 4.0), (-25.0, -15.0, 4.0), (-20.0, -15.0, 4.0), (-20.0, -10.0, 4.0), (-25.0, -10.0, 4.0), (-25.0, -10.0, 4.0), (-20.0, -10.0, 4.0), (-20.0, -5.0, 4.0), (-25.0, -5.0, 4.0), (-25.0, -5.0, 4.0), (-20.0, -5.0, 4.0), (-20.0, 0.0, 4.0), (-25.0, 0.0, 4.0), (-25.0, 0.0, 4.0), (-20.0, 0.0, 4.0), (-20.0, 5.0, 4.0), (-25.0, 5.0, 4.0), (-25.0, 5.0, 4.0), (-20.0, 5.0, 4.0), (-20.0, 10.0, 4.0), (-25.0, 10.0, 4.0), (-25.0, 10.0, 4.0), (-20.0, 10.0, 4.0), (-20.0, 15.0, 4.0), (-25.0, 15.0, 4.0), (-25.0, 15.0, 4.0), (-20.0, 15.0, 4.0), (-20.0, 20.0, 4.0), (-25.0, 20.0, 4.0), (-20.0, -25.0, 4.0), (-15.0, -25.0, 4.0), (-15.0, -20.0, 4.0), (-20.0, -20.0, 4.0), (-20.0, 0.0, 4.0), (-15.0, 0.0, 4.0), (-15.0, 5.0, 4.0), (-20.0, 5.0, 4.0), (-15.0, -25.0, 4.0), (-10.0, -25.0, 4.0), (-10.0, -20.0, 4.0), (-15.0, -20.0, 4.0), (-15.0, -10.0, 4.0), (-10.0, -10.0, 4.0), (-10.0, -5.0, 4.0), (-15.0, -5.0, 4.0), (-15.0, -5.0, 4.0), (-10.0, -5.0, 4.0), (-10.0, 0.0, 4.0), (-15.0, 0.0, 4.0), (-15.0, 0.0, 4.0), (-10.0, 0.0, 4.0), (-10.0, 5.0, 4.0), (-15.0, 5.0, 4.0), (-15.0, 5.0, 4.0), (-10.0, 5.0, 4.0), (-10.0, 10.0, 4.0), (-15.0, 10.0, 4.0), (-15.0, 10.0, 4.0), (-10.0, 10.0, 4.0), (-10.0, 15.0, 4.0), (-15.0, 15.0, 4.0), (-10.0, -25.0, 4.0), (-5.0, -25.0, 4.0), (-5.0, -20.0, 4.0), (-10.0, -20.0, 4.0), (-5.0, -25.0, 4.0), (0.0, -25.0, 4.0), (0.0, -20.0, 4.0), (-5.0, -20.0, 4.0), (-5.0, -20.0, 4.0), (0.0, -20.0, 4.0), (0.0, -15.0, 4.0), (-5.0, -15.0, 4.0), (-5.0, -10.0, 4.0), (0.0, -10.0, 4.0), (0.0, -5.0, 4.0), (-5.0, -5.0, 4.0), (-5.0, 0.0, 4.0), (0.0, 0.0, 4.0), (0.0, 5.0, 4.0), (-5.0, 5.0, 4.0), (-5.0, 10.0, 4.0), (0.0, 10.0, 4.0), (0.0, 15.0, 4.0), (-5.0, 15.0, 4.0), (0.0, -25.0, 4.0), (5.0, -25.0, 4.0), (5.0, -20.0, 4.0), (0.0, -20.0, 4.0), (0.0, 0.0, 4.0), (5.0, 0.0, 4.0), (5.0, 5.0, 4.0), (0.0, 5.0, 4.0), (0.0, 5.0, 4.0), (5.0, 5.0, 4.0), (5.0, 10.0, 4.0), (0.0, 10.0, 4.0), (0.0, 10.0, 4.0), (5.0, 10.0, 4.0), (5.0, 15.0, 4.0), (0.0, 15.0, 4.0), (0.0, 15.0, 4.0), (5.0, 15.0, 4.0), (5.0, 20.0, 4.0), (0.0, 20.0, 4.0), (5.0, -25.0, 4.0), (10.0, -25.0, 4.0), (10.0, -20.0, 4.0), (5.0, -20.0, 4.0), (5.0, -10.0, 4.0), (10.0, -10.0, 4.0), (10.0, -5.0, 4.0), (5.0, -5.0, 4.0), (5.0, 0.0, 4.0), (10.0, 0.0, 4.0), (10.0, 5.0, 4.0), (5.0, 5.0, 4.0), (10.0, -25.0, 4.0), (15.0, -25.0, 4.0), (15.0, -20.0, 4.0), (10.0, -20.0, 4.0), (10.0, -10.0, 4.0), (15.0, -10.0, 4.0), (15.0, -5.0, 4.0), (10.0, -5.0, 4.0), (10.0, 0.0, 4.0), (15.0, 0.0, 4.0), (15.0, 5.0, 4.0), (10.0, 5.0, 4.0), (15.0, -25.0, 4.0), (20.0, -25.0, 4.0), (20.0, -20.0, 4.0), (15.0, -20.0, 4.0), (15.0, -10.0, 4.0), (20.0, -10.0, 4.0), (20.0, -5.0, 4.0), (15.0, -5.0, 4.0), (20.0, -25.0, 4.0), (25.0, -25.0, 4.0), (25.0, -20.0, 4.0), (20.0, -20.0, 4.0), (20.0, -20.0, 4.0), (25.0, -20.0, 4.0), (25.0, -15.0, 4.0), (20.0, -15.0, 4.0), (20.0, -15.0, 4.0), (25.0, -15.0, 4.0), (25.0, -10.0, 4.0), (20.0, -10.0, 4.0), (20.0, -10.0, 4.0), (25.0, -10.0, 4.0), (25.0, -5.0, 4.0), (20.0, -5.0, 4.0), (20.0, -5.0, 4.0), (25.0, -5.0, 4.0), (25.0, 0.0, 4.0), (20.0, 0.0, 4.0), (20.0, 0.0, 4.0), (25.0, 0.0, 4.0), (25.0, 5.0, 4.0), (20.0, 5.0, 4.0), (20.0, 5.0, 4.0), (25.0, 5.0, 4.0), (25.0, 10.0, 4.0), (20.0, 10.0, 4.0), (20.0, 10.0, 4.0), (25.0, 10.0, 4.0), (25.0, 15.0, 4.0), (20.0, 15.0, 4.0), (20.0, 15.0, 4.0), (25.0, 15.0, 4.0), (25.0, 20.0, 4.0), (20.0, 20.0, 4.0)], [], [(197, 597, 600, 200), (200, 600, 599, 199), (199, 599, 598, 198), (198, 598, 597, 197), (718, 719, 1043, 1042), (193, 593, 596, 196), (196, 596, 595, 195), (195, 595, 594, 194), (194, 594, 593, 193), (592, 589, 989, 992), (189, 589, 592, 192), (192, 592, 591, 191), (191, 591, 590, 190), (190, 590, 589, 189), (597, 598, 998, 997), (185, 585, 588, 188), (188, 588, 587, 187), (187, 587, 586, 186), (186, 586, 585, 185), (891, 892, 1112, 1111), (181, 581, 584, 184), (184, 584, 583, 183), (183, 583, 582, 182), (182, 582, 581, 181), (770, 771, 1067, 1066), (177, 577, 580, 180), (180, 580, 579, 179), (179, 579, 578, 178), (178, 578, 577, 177), (649, 650, 1014, 1013), (173, 573, 576, 176), (176, 576, 575, 175), (175, 575, 574, 174), (174, 574, 573, 173), (910, 911, 1131, 1130), (169, 569, 572, 172), (172, 572, 571, 171), (171, 571, 570, 170), (170, 570, 569, 169), (789, 790, 1078, 1077), (165, 565, 568, 168), (168, 568, 567, 167), (167, 567, 566, 166), (166, 566, 565, 165), (663, 664, 1028, 1027), (161, 561, 564, 164), (164, 564, 563, 163), (163, 563, 562, 162), (162, 562, 561, 161), (542, 543, 943, 942), (157, 557, 560, 160), (160, 560, 559, 159), (159, 559, 558, 158), (158, 558, 557, 157), (556, 553, 953, 956), (153, 553, 556, 156), (156, 556, 555, 155), (155, 555, 554, 154), (154, 554, 553, 153), (561, 562, 962, 961), (149, 549, 552, 152), (152, 552, 551, 151), (151, 551, 550, 150), (150, 550, 549, 149), (575, 576, 976, 975), (145, 545, 548, 148), (148, 548, 547, 147), (147, 547, 546, 146), (146, 546, 545, 145), (836, 833, 1093, 1096), (141, 541, 544, 144), (144, 544, 543, 143), (143, 543, 542, 142), (142, 542, 541, 141), (594, 595, 995, 994), (137, 537, 540, 140), (140, 540, 539, 139), (139, 539, 538, 138), (138, 538, 537, 137), (734, 735, 1051, 1050), (133, 533, 536, 136), (136, 536, 535, 135), (135, 535, 534, 134), (134, 534, 533, 133), (888, 885, 1105, 1108), (129, 529, 532, 132), (132, 532, 531, 131), (131, 531, 530, 130), (130, 530, 529, 129), (893, 894, 1114, 1113), (125, 525, 528, 128), (128, 528, 527, 127), (127, 527, 526, 126), (126, 526, 525, 125), (767, 768, 1064, 1063), (121, 521, 524, 124), (124, 524, 523, 123), (123, 523, 522, 122), (122, 522, 521, 121), (646, 647, 1011, 1010), (30, 122, 121, 120), (2, 123, 122, 30), (13, 124, 123, 2), (120, 121, 124, 13), (48, 126, 125, 31), (21, 127, 126, 48), (3, 128, 127, 21), (31, 125, 128, 3), (57, 130, 129, 48), (20, 131, 130, 57), (21, 132, 131, 20), (48, 129, 132, 21), (66, 134, 133, 57), (19, 135, 134, 66), (20, 136, 135, 19), (57, 133, 136, 20), (75, 138, 137, 66), (18, 139, 138, 75), (19, 140, 139, 18), (66, 137, 140, 19), (84, 142, 141, 75), (17, 143, 142, 84), (18, 144, 143, 17), (75, 141, 144, 18), (93, 146, 145, 84), (16, 147, 146, 93), (17, 148, 147, 16), (84, 145, 148, 17), (102, 150, 149, 93), (15, 151, 150, 102), (16, 152, 151, 15), (93, 149, 152, 16), (111, 154, 153, 102), (14, 155, 154, 111), (15, 156, 155, 14), (102, 153, 156, 15), (120, 158, 157, 111), (13, 159, 158, 120), (14, 160, 159, 13), (111, 157, 160, 14), (12, 162, 161, 1), (40, 163, 162, 12), (39, 164, 163, 40), (1, 161, 164, 39), (40, 166, 165, 39), (41, 167, 166, 40), (38, 168, 167, 41), (39, 165, 168, 38), (41, 170, 169, 38), (42, 171, 170, 41), (37, 172, 171, 42), (38, 169, 172, 37), (42, 174, 173, 37), (43, 175, 174, 42), (36, 176, 175, 43), (37, 173, 176, 36), (43, 178, 177, 36), (44, 179, 178, 43), (35, 180, 179, 44), (36, 177, 180, 35), (44, 182, 181, 35), (45, 183, 182, 44), (34, 184, 183, 45), (35, 181, 184, 34), (45, 186, 185, 34), (46, 187, 186, 45), (33, 188, 187, 46), (34, 185, 188, 33), (46, 190, 189, 33), (47, 191, 190, 46), (32, 192, 191, 47), (33, 189, 192, 32), (47, 194, 193, 32), (48, 195, 194, 47), (31, 196, 195, 48), (32, 193, 196, 31), (11, 198, 197, 12), (49, 199, 198, 11), (40, 200, 199, 49), (12, 197, 200, 40), (49, 202, 201, 40), (50, 203, 202, 49), (41, 204, 203, 50), (40, 201, 204, 41), (50, 206, 205, 41), (51, 207, 206, 50), (42, 208, 207, 51), (41, 205, 208, 42), (51, 210, 209, 42), (52, 211, 210, 51), (43, 212, 211, 52), (42, 209, 212, 43), (52, 214, 213, 43), (53, 215, 214, 52), (44, 216, 215, 53), (43, 213, 216, 44), (53, 218, 217, 44), (54, 219, 218, 53), (45, 220, 219, 54), (44, 217, 220, 45), (54, 222, 221, 45), (55, 223, 222, 54), (46, 224, 223, 55), (45, 221, 224, 46), (55, 226, 225, 46), (56, 227, 226, 55), (47, 228, 227, 56), (46, 225, 228, 47), (56, 230, 229, 47), (57, 231, 230, 56), (48, 232, 231, 57), (47, 229, 232, 48), (10, 234, 233, 11), (58, 235, 234, 10), (49, 236, 235, 58), (11, 233, 236, 49), (58, 238, 237, 49), (59, 239, 238, 58), (50, 240, 239, 59), (49, 237, 240, 50), (59, 242, 241, 50), (60, 243, 242, 59), (51, 244, 243, 60), (50, 241, 244, 51), (60, 246, 245, 51), (61, 247, 246, 60), (52, 248, 247, 61), (51, 245, 248, 52), (61, 250, 249, 52), (62, 251, 250, 61), (53, 252, 251, 62), (52, 249, 252, 53), (62, 254, 253, 53), (63, 255, 254, 62), (54, 256, 255, 63), (53, 253, 256, 54), (63, 258, 257, 54), (64, 259, 258, 63), (55, 260, 259, 64), (54, 257, 260, 55), (64, 262, 261, 55), (65, 263, 262, 64), (56, 264, 263, 65), (55, 261, 264, 56), (65, 266, 265, 56), (66, 267, 266, 65), (57, 268, 267, 66), (56, 265, 268, 57), (9, 270, 269, 10), (67, 271, 270, 9), (58, 272, 271, 67), (10, 269, 272, 58), (67, 274, 273, 58), (68, 275, 274, 67), (59, 276, 275, 68), (58, 273, 276, 59), (68, 278, 277, 59), (69, 279, 278, 68), (60, 280, 279, 69), (59, 277, 280, 60), (69, 282, 281, 60), (70, 283, 282, 69), (61, 284, 283, 70), (60, 281, 284, 61), (70, 286, 285, 61), (71, 287, 286, 70), (62, 288, 287, 71), (61, 285, 288, 62), (71, 290, 289, 62), (72, 291, 290, 71), (63, 292, 291, 72), (62, 289, 292, 63), (72, 294, 293, 63), (73, 295, 294, 72), (64, 296, 295, 73), (63, 293, 296, 64), (73, 298, 297, 64), (74, 299, 298, 73), (65, 300, 299, 74), (64, 297, 300, 65), (74, 302, 301, 65), (75, 303, 302, 74), (66, 304, 303, 75), (65, 301, 304, 66), (8, 306, 305, 9), (76, 307, 306, 8), (67, 308, 307, 76), (9, 305, 308, 67), (76, 310, 309, 67), (77, 311, 310, 76), (68, 312, 311, 77), (67, 309, 312, 68), (77, 314, 313, 68), (78, 315, 314, 77), (69, 316, 315, 78), (68, 313, 316, 69), (78, 318, 317, 69), (79, 319, 318, 78), (70, 320, 319, 79), (69, 317, 320, 70), (79, 322, 321, 70), (80, 323, 322, 79), (71, 324, 323, 80), (70, 321, 324, 71), (80, 326, 325, 71), (81, 327, 326, 80), (72, 328, 327, 81), (71, 325, 328, 72), (81, 330, 329, 72), (82, 331, 330, 81), (73, 332, 331, 82), (72, 329, 332, 73), (82, 334, 333, 73), (83, 335, 334, 82), (74, 336, 335, 83), (73, 333, 336, 74), (83, 338, 337, 74), (84, 339, 338, 83), (75, 340, 339, 84), (74, 337, 340, 75), (7, 342, 341, 8), (85, 343, 342, 7), (76, 344, 343, 85), (8, 341, 344, 76), (85, 346, 345, 76), (86, 347, 346, 85), (77, 348, 347, 86), (76, 345, 348, 77), (86, 350, 349, 77), (87, 351, 350, 86), (78, 352, 351, 87), (77, 349, 352, 78), (87, 354, 353, 78), (88, 355, 354, 87), (79, 356, 355, 88), (78, 353, 356, 79), (88, 358, 357, 79), (89, 359, 358, 88), (80, 360, 359, 89), (79, 357, 360, 80), (89, 362, 361, 80), (90, 363, 362, 89), (81, 364, 363, 90), (80, 361, 364, 81), (90, 366, 365, 81), (91, 367, 366, 90), (82, 368, 367, 91), (81, 365, 368, 82), (91, 370, 369, 82), (92, 371, 370, 91), (83, 372, 371, 92), (82, 369, 372, 83), (92, 374, 373, 83), (93, 375, 374, 92), (84, 376, 375, 93), (83, 373, 376, 84), (6, 378, 377, 7), (94, 379, 378, 6), (85, 380, 379, 94), (7, 377, 380, 85), (94, 382, 381, 85), (95, 383, 382, 94), (86, 384, 383, 95), (85, 381, 384, 86), (95, 386, 385, 86), (96, 387, 386, 95), (87, 388, 387, 96), (86, 385, 388, 87), (96, 390, 389, 87), (97, 391, 390, 96), (88, 392, 391, 97), (87, 389, 392, 88), (97, 394, 393, 88), (98, 395, 394, 97), (89, 396, 395, 98), (88, 393, 396, 89), (98, 398, 397, 89), (99, 399, 398, 98), (90, 400, 399, 99), (89, 397, 400, 90), (99, 402, 401, 90), (100, 403, 402, 99), (91, 404, 403, 100), (90, 401, 404, 91), (100, 406, 405, 91), (101, 407, 406, 100), (92, 408, 407, 101), (91, 405, 408, 92), (101, 410, 409, 92), (102, 411, 410, 101), (93, 412, 411, 102), (92, 409, 412, 93), (5, 414, 413, 6), (103, 415, 414, 5), (94, 416, 415, 103), (6, 413, 416, 94), (103, 418, 417, 94), (104, 419, 418, 103), (95, 420, 419, 104), (94, 417, 420, 95), (104, 422, 421, 95), (105, 423, 422, 104), (96, 424, 423, 105), (95, 421, 424, 96), (105, 426, 425, 96), (106, 427, 426, 105), (97, 428, 427, 106), (96, 425, 428, 97), (106, 430, 429, 97), (107, 431, 430, 106), (98, 432, 431, 107), (97, 429, 432, 98), (107, 434, 433, 98), (108, 435, 434, 107), (99, 436, 435, 108), (98, 433, 436, 99), (108, 438, 437, 99), (109, 439, 438, 108), (100, 440, 439, 109), (99, 437, 440, 100), (109, 442, 441, 100), (110, 443, 442, 109), (101, 444, 443, 110), (100, 441, 444, 101), (110, 446, 445, 101), (111, 447, 446, 110), (102, 448, 447, 111), (101, 445, 448, 102), (4, 450, 449, 5), (112, 451, 450, 4), (103, 452, 451, 112), (5, 449, 452, 103), (112, 454, 453, 103), (113, 455, 454, 112), (104, 456, 455, 113), (103, 453, 456, 104), (113, 458, 457, 104), (114, 459, 458, 113), (105, 460, 459, 114), (104, 457, 460, 105), (114, 462, 461, 105), (115, 463, 462, 114), (106, 464, 463, 115), (105, 461, 464, 106), (115, 466, 465, 106), (116, 467, 466, 115), (107, 468, 467, 116), (106, 465, 468, 107), (116, 470, 469, 107), (117, 471, 470, 116), (108, 472, 471, 117), (107, 469, 472, 108), (117, 474, 473, 108), (118, 475, 474, 117), (109, 476, 475, 118), (108, 473, 476, 109), (118, 478, 477, 109), (119, 479, 478, 118), (110, 480, 479, 119), (109, 477, 480, 110), (119, 482, 481, 110), (120, 483, 482, 119), (111, 484, 483, 120), (110, 481, 484, 111), (0, 486, 485, 4), (22, 487, 486, 0), (112, 488, 487, 22), (4, 485, 488, 112), (22, 490, 489, 112), (23, 491, 490, 22), (113, 492, 491, 23), (112, 489, 492, 113), (23, 494, 493, 113), (24, 495, 494, 23), (114, 496, 495, 24), (113, 493, 496, 114), (24, 498, 497, 114), (25, 499, 498, 24), (115, 500, 499, 25), (114, 497, 500, 115), (25, 502, 501, 115), (26, 503, 502, 25), (116, 504, 503, 26), (115, 501, 504, 116), (26, 506, 505, 116), (27, 507, 506, 26), (117, 508, 507, 27), (116, 505, 508, 117), (27, 510, 509, 117), (28, 511, 510, 27), (118, 512, 511, 28), (117, 509, 512, 118), (28, 514, 513, 118), (29, 515, 514, 28), (119, 516, 515, 29), (118, 513, 516, 119), (29, 518, 517, 119), (30, 519, 518, 29), (120, 520, 519, 30), (119, 517, 520, 120), (601, 602, 603, 604), (202, 602, 601, 201), (203, 603, 602, 202), (204, 604, 603, 203), (201, 601, 604, 204), (605, 606, 607, 608), (206, 606, 605, 205), (207, 607, 606, 206), (208, 608, 607, 207), (205, 605, 608, 208), (609, 610, 611, 612), (210, 610, 609, 209), (211, 611, 610, 210), (212, 612, 611, 211), (209, 609, 612, 212), (613, 614, 615, 616), (214, 614, 613, 213), (215, 615, 614, 214), (216, 616, 615, 215), (213, 613, 616, 216), (907, 908, 1128, 1127), (218, 618, 617, 217), (219, 619, 618, 218), (220, 620, 619, 219), (217, 617, 620, 220), (621, 622, 623, 624), (222, 622, 621, 221), (223, 623, 622, 222), (224, 624, 623, 223), (221, 621, 624, 224), (625, 626, 627, 628), (226, 626, 625, 225), (227, 627, 626, 226), (228, 628, 627, 227), (225, 625, 628, 228), (629, 630, 631, 632), (230, 630, 629, 229), (231, 631, 630, 230), (232, 632, 631, 231), (229, 629, 632, 232), (525, 526, 926, 925), (234, 634, 633, 233), (235, 635, 634, 234), (236, 636, 635, 235), (233, 633, 636, 236), (637, 638, 639, 640), (238, 638, 637, 237), (239, 639, 638, 238), (240, 640, 639, 239), (237, 637, 640, 240), (641, 642, 643, 644), (242, 642, 641, 241), (243, 643, 642, 242), (244, 644, 643, 243), (241, 641, 644, 244), (660, 657, 1021, 1024), (246, 646, 645, 245), (247, 647, 646, 246), (248, 648, 647, 247), (245, 645, 648, 248), (539, 540, 940, 939), (250, 650, 649, 249), (251, 651, 650, 250), (252, 652, 651, 251), (249, 649, 652, 252), (800, 797, 1081, 1084), (254, 654, 653, 253), (255, 655, 654, 254), (256, 656, 655, 255), (253, 653, 656, 256), (558, 559, 959, 958), (258, 658, 657, 257), (259, 659, 658, 258), (260, 660, 659, 259), (257, 657, 660, 260), (572, 569, 969, 972), (262, 662, 661, 261), (263, 663, 662, 262), (264, 664, 663, 263), (261, 661, 664, 264), (665, 666, 667, 668), (266, 666, 665, 265), (267, 667, 666, 266), (268, 668, 667, 267), (265, 665, 668, 268), (577, 578, 978, 977), (270, 670, 669, 269), (271, 671, 670, 270), (272, 672, 671, 271), (269, 669, 672, 272), (673, 674, 675, 676), (274, 674, 673, 273), (275, 675, 674, 274), (276, 676, 675, 275), (273, 673, 676, 276), (677, 678, 679, 680), (278, 678, 677, 277), (279, 679, 678, 278), (280, 680, 679, 279), (277, 677, 680, 280), (681, 682, 683, 684), (282, 682, 681, 281), (283, 683, 682, 282), (284, 684, 683, 283), (281, 681, 684, 284), (685, 686, 687, 688), (286, 686, 685, 285), (287, 687, 686, 286), (288, 688, 687, 287), (285, 685, 688, 288), (689, 690, 691, 692), (290, 690, 689, 289), (291, 691, 690, 290), (292, 692, 691, 291), (289, 689, 692, 292), (693, 694, 695, 696), (294, 694, 693, 293), (295, 695, 694, 294), (296, 696, 695, 295), (293, 693, 696, 296), (697, 698, 699, 700), (298, 698, 697, 297), (299, 699, 698, 298), (300, 700, 699, 299), (297, 697, 700, 300), (701, 702, 703, 704), (302, 702, 701, 301), (303, 703, 702, 302), (304, 704, 703, 303), (301, 701, 704, 304), (712, 709, 1037, 1040), (306, 706, 705, 305), (307, 707, 706, 306), (308, 708, 707, 307), (305, 705, 708, 308), (717, 718, 1042, 1041), (310, 710, 709, 309), (311, 711, 710, 310), (312, 712, 711, 311), (309, 709, 712, 312), (713, 714, 715, 716), (314, 714, 713, 313), (315, 715, 714, 314), (316, 716, 715, 315), (313, 713, 716, 316), (591, 592, 992, 991), (318, 718, 717, 317), (319, 719, 718, 318), (320, 720, 719, 319), (317, 717, 720, 320), (721, 722, 723, 724), (322, 722, 721, 321), (323, 723, 722, 322), (324, 724, 723, 323), (321, 721, 724, 324), (852, 849, 1097, 1100), (326, 726, 725, 325), (327, 727, 726, 326), (328, 728, 727, 327), (325, 725, 728, 328), (729, 730, 731, 732), (330, 730, 729, 329), (331, 731, 730, 330), (332, 732, 731, 331), (329, 729, 732, 332), (890, 891, 1111, 1110), (334, 734, 733, 333), (335, 735, 734, 334), (336, 736, 735, 335), (333, 733, 736, 336), (737, 738, 739, 740), (338, 738, 737, 337), (339, 739, 738, 338), (340, 740, 739, 339), (337, 737, 740, 340), (764, 761, 1057, 1060), (342, 742, 741, 341), (343, 743, 742, 342), (344, 744, 743, 343), (341, 741, 744, 344), (745, 746, 747, 748), (346, 746, 745, 345), (347, 747, 746, 346), (348, 748, 747, 347), (345, 745, 748, 348), (749, 750, 751, 752), (350, 750, 749, 349), (351, 751, 750, 350), (352, 752, 751, 351), (349, 749, 752, 352), (753, 754, 755, 756), (354, 754, 753, 353), (355, 755, 754, 354), (356, 756, 755, 355), (353, 753, 756, 356), (757, 758, 759, 760), (358, 758, 757, 357), (359, 759, 758, 358), (360, 760, 759, 359), (357, 757, 760, 360), (769, 770, 1066, 1065), (362, 762, 761, 361), (363, 763, 762, 362), (364, 764, 763, 363), (361, 761, 764, 364), (904, 901, 1121, 1124), (366, 766, 765, 365), (367, 767, 766, 366), (368, 768, 767, 367), (365, 765, 768, 368), (909, 910, 1130, 1129), (370, 770, 769, 369), (371, 771, 770, 370), (372, 772, 771, 371), (369, 769, 772, 372), (662, 663, 1027, 1026), (374, 774, 773, 373), (375, 775, 774, 374), (376, 776, 775, 375), (373, 773, 776, 376), (536, 533, 933, 936), (378, 778, 777, 377), (379, 779, 778, 378), (380, 780, 779, 379), (377, 777, 780, 380), (781, 782, 783, 784), (382, 782, 781, 381), (383, 783, 782, 382), (384, 784, 783, 383), (381, 781, 784, 384), (785, 786, 787, 788), (386, 786, 785, 385), (387, 787, 786, 386), (388, 788, 787, 387), (385, 785, 788, 388), (541, 542, 942, 941), (390, 790, 789, 389), (391, 791, 790, 390), (392, 792, 791, 391), (389, 789, 792, 392), (793, 794, 795, 796), (394, 794, 793, 393), (395, 795, 794, 394), (396, 796, 795, 395), (393, 793, 796, 396), (555, 556, 956, 955), (398, 798, 797, 397), (399, 799, 798, 398), (400, 800, 799, 399), (397, 797, 800, 400), (801, 802, 803, 804), (402, 802, 801, 401), (403, 803, 802, 402), (404, 804, 803, 403), (401, 801, 804, 404), (805, 806, 807, 808), (406, 806, 805, 405), (407, 807, 806, 406), (408, 808, 807, 407), (405, 805, 808, 408), (809, 810, 811, 812), (410, 810, 809, 409), (411, 811, 810, 410), (412, 812, 811, 411), (409, 809, 812, 412), (816, 813, 1085, 1088), (414, 814, 813, 413), (415, 815, 814, 414), (416, 816, 815, 415), (413, 813, 816, 416), (817, 818, 819, 820), (418, 818, 817, 417), (419, 819, 818, 418), (420, 820, 819, 419), (417, 817, 820, 420), (821, 822, 823, 824), (422, 822, 821, 421), (423, 823, 822, 422), (424, 824, 823, 423), (421, 821, 824, 424), (574, 575, 975, 974), (426, 826, 825, 425), (427, 827, 826, 426), (428, 828, 827, 427), (425, 825, 828, 428), (829, 830, 831, 832), (430, 830, 829, 429), (431, 831, 830, 430), (432, 832, 831, 431), (429, 829, 832, 432), (835, 836, 1096, 1095), (434, 834, 833, 433), (435, 835, 834, 434), (436, 836, 835, 435), (433, 833, 836, 436), (837, 838, 839, 840), (438, 838, 837, 437), (439, 839, 838, 438), (440, 840, 839, 439), (437, 837, 840, 440), (841, 842, 843, 844), (442, 842, 841, 441), (443, 843, 842, 442), (444, 844, 843, 443), (441, 841, 844, 444), (845, 846, 847, 848), (446, 846, 845, 445), (447, 847, 846, 446), (448, 848, 847, 447), (445, 845, 848, 448), (588, 585, 985, 988), (450, 850, 849, 449), (451, 851, 850, 450), (452, 852, 851, 451), (449, 849, 852, 452), (853, 854, 855, 856), (454, 854, 853, 453), (455, 855, 854, 454), (456, 856, 855, 455), (453, 853, 856, 456), (857, 858, 859, 860), (458, 858, 857, 457), (459, 859, 858, 458), (460, 860, 859, 459), (457, 857, 860, 460), (593, 594, 994, 993), (462, 862, 861, 461), (463, 863, 862, 462), (464, 864, 863, 463), (461, 861, 864, 464), (865, 866, 867, 868), (466, 866, 865, 465), (467, 867, 866, 466), (468, 868, 867, 467), (465, 865, 868, 468), (869, 870, 871, 872), (470, 870, 869, 469), (471, 871, 870, 470), (472, 872, 871, 471), (469, 869, 872, 472), (873, 874, 875, 876), (474, 874, 873, 473), (475, 875, 874, 474), (476, 876, 875, 475), (473, 873, 876, 476), (877, 878, 879, 880), (478, 878, 877, 477), (479, 879, 878, 478), (480, 880, 879, 479), (477, 877, 880, 480), (881, 882, 883, 884), (482, 882, 881, 481), (483, 883, 882, 482), (484, 884, 883, 483), (481, 881, 884, 484), (728, 725, 1045, 1048), (486, 886, 885, 485), (487, 887, 886, 486), (488, 888, 887, 487), (485, 885, 888, 488), (733, 734, 1050, 1049), (490, 890, 889, 489), (491, 891, 890, 490), (492, 892, 891, 491), (489, 889, 892, 492), (887, 888, 1108, 1107), (494, 894, 893, 493), (495, 895, 894, 494), (496, 896, 895, 495), (493, 893, 896, 496), (766, 767, 1063, 1062), (498, 898, 897, 497), (499, 899, 898, 498), (500, 900, 899, 499), (497, 897, 900, 500), (645, 646, 1010, 1009), (502, 902, 901, 501), (503, 903, 902, 502), (504, 904, 903, 503), (501, 901, 904, 504), (906, 907, 1127, 1126), (506, 906, 905, 505), (507, 907, 906, 506), (508, 908, 907, 507), (505, 905, 908, 508), (780, 777, 1073, 1076), (510, 910, 909, 509), (511, 911, 910, 510), (512, 912, 911, 511), (509, 909, 912, 512), (659, 660, 1024, 1023), (514, 914, 913, 513), (515, 915, 914, 514), (516, 916, 915, 515), (513, 913, 916, 516), (920, 917, 1137, 1140), (518, 918, 917, 517), (519, 919, 918, 518), (520, 920, 919, 519), (517, 917, 920, 520), (1100, 1097, 1317, 1320), (1113, 1114, 1334, 1333), (1126, 1127, 1347, 1346), (1139, 1140, 1360, 1359), (924, 921, 1141, 1144), (937, 938, 1158, 1157), (950, 951, 1171, 1170), (963, 964, 1184, 1183), (976, 973, 1193, 1196), (989, 990, 1210, 1209), (1002, 1003, 1223, 1222), (1015, 1016, 1236, 1235), (1028, 1025, 1245, 1248), (1041, 1042, 1262, 1261), (1054, 1055, 1275, 1274), (1067, 1068, 1288, 1287), (1080, 1077, 1297, 1300), (1093, 1094, 1314, 1313), (1106, 1107, 1327, 1326), (1119, 1120, 1340, 1339), (1132, 1129, 1349, 1352), (930, 931, 1151, 1150), (943, 944, 1164, 1163), (956, 953, 1173, 1176), (969, 970, 1190, 1189), (982, 983, 1203, 1202), (995, 996, 1216, 1215), (1008, 1005, 1225, 1228), (1021, 1022, 1242, 1241), (1034, 1035, 1255, 1254), (1047, 1048, 1268, 1267), (1060, 1057, 1277, 1280), (1073, 1074, 1294, 1293), (1086, 1087, 1307, 1306), (1099, 1100, 1320, 1319), (1112, 1109, 1329, 1332), (1125, 1126, 1346, 1345), (1138, 1139, 1359, 1358), (923, 924, 1144, 1143), (936, 933, 1153, 1156), (949, 950, 1170, 1169), (962, 963, 1183, 1182), (975, 976, 1196, 1195), (988, 985, 1205, 1208), (1001, 1002, 1222, 1221), (1014, 1015, 1235, 1234), (1027, 1028, 1248, 1247), (1040, 1037, 1257, 1260), (1053, 1054, 1274, 1273), (1066, 1067, 1287, 1286), (1079, 1080, 1300, 1299), (1092, 1089, 1309, 1312), (1105, 1106, 1326, 1325), (1118, 1119, 1339, 1338), (1131, 1132, 1352, 1351), (578, 579, 979, 978), (825, 826, 1090, 1089), (559, 560, 960, 959), (545, 546, 946, 945), (540, 537, 937, 940), (526, 527, 927, 926), (913, 914, 1134, 1133), (908, 905, 1125, 1128), (647, 648, 1012, 1011), (773, 774, 1070, 1069), (768, 765, 1061, 1064), (894, 895, 1115, 1114), (633, 634, 1006, 1005), (735, 736, 1052, 1051), (861, 862, 1102, 1101), (595, 596, 996, 995), (521, 522, 922, 921), (581, 582, 982, 981), (576, 573, 973, 976), (562, 563, 963, 962), (543, 544, 944, 943), (669, 670, 1030, 1029), (664, 661, 1025, 1028), (790, 791, 1079, 1078), (529, 530, 930, 929), (911, 912, 1132, 1131), (650, 651, 1015, 1014), (771, 772, 1068, 1067), (897, 898, 1118, 1117), (892, 889, 1109, 1112), (617, 618, 1002, 1001), (598, 599, 999, 998), (719, 720, 1044, 1043), (579, 580, 980, 979), (705, 706, 1034, 1033), (826, 827, 1091, 1090), (565, 566, 966, 965), (560, 557, 957, 960), (546, 547, 947, 946), (527, 528, 928, 927), (914, 915, 1135, 1134), (653, 654, 1018, 1017), (648, 645, 1009, 1012), (774, 775, 1071, 1070), (895, 896, 1116, 1115), (634, 635, 1007, 1006), (741, 742, 1054, 1053), (736, 733, 1049, 1052), (862, 863, 1103, 1102), (596, 593, 993, 996), (522, 523, 923, 922), (582, 583, 983, 982), (563, 564, 964, 963), (549, 550, 950, 949), (544, 541, 941, 944), (670, 671, 1031, 1030), (791, 792, 1080, 1079), (530, 531, 931, 930), (917, 918, 1138, 1137), (912, 909, 1129, 1132), (651, 652, 1016, 1015), (777, 778, 1074, 1073), (772, 769, 1065, 1068), (898, 899, 1119, 1118), (618, 619, 1003, 1002), (599, 600, 1000, 999), (725, 726, 1046, 1045), (720, 717, 1041, 1044), (585, 586, 986, 985), (580, 577, 977, 980), (706, 707, 1035, 1034), (827, 828, 1092, 1091), (566, 567, 967, 966), (813, 814, 1086, 1085), (547, 548, 948, 947), (533, 534, 934, 933), (528, 525, 925, 928), (915, 916, 1136, 1135), (654, 655, 1019, 1018), (775, 776, 1072, 1071), (901, 902, 1122, 1121), (896, 893, 1113, 1116), (635, 636, 1008, 1007), (761, 762, 1058, 1057), (742, 743, 1055, 1054), (863, 864, 1104, 1103), (523, 524, 924, 923), (849, 850, 1098, 1097), (583, 584, 984, 983), (709, 710, 1038, 1037), (569, 570, 970, 969), (564, 561, 961, 964), (550, 551, 951, 950), (671, 672, 1032, 1031), (797, 798, 1082, 1081), (792, 789, 1077, 1080), (531, 532, 932, 931), (918, 919, 1139, 1138), (657, 658, 1022, 1021), (652, 649, 1013, 1016), (778, 779, 1075, 1074), (899, 900, 1120, 1119), (885, 886, 1106, 1105), (619, 620, 1004, 1003), (600, 597, 997, 1000), (726, 727, 1047, 1046), (586, 587, 987, 986), (707, 708, 1036, 1035), (833, 834, 1094, 1093), (828, 825, 1089, 1092), (567, 568, 968, 967), (814, 815, 1087, 1086), (553, 554, 954, 953), (548, 545, 945, 948), (534, 535, 935, 934), (916, 913, 1133, 1136), (655, 656, 1020, 1019), (776, 773, 1069, 1072), (902, 903, 1123, 1122), (636, 633, 1005, 1008), (762, 763, 1059, 1058), (743, 744, 1056, 1055), (864, 861, 1101, 1104), (524, 521, 921, 924), (850, 851, 1099, 1098), (589, 590, 990, 989), (584, 581, 981, 984), (710, 711, 1039, 1038), (570, 571, 971, 970), (551, 552, 952, 951), (672, 669, 1029, 1032), (798, 799, 1083, 1082), (537, 538, 938, 937), (532, 529, 929, 932), (919, 920, 1140, 1139), (658, 659, 1023, 1022), (779, 780, 1076, 1075), (905, 906, 1126, 1125), (900, 897, 1117, 1120), (765, 766, 1062, 1061), (886, 887, 1107, 1106), (620, 617, 1001, 1004), (727, 728, 1048, 1047), (587, 588, 988, 987), (708, 705, 1033, 1036), (834, 835, 1095, 1094), (573, 574, 974, 973), (568, 565, 965, 968), (815, 816, 1088, 1087), (554, 555, 955, 954), (535, 536, 936, 935), (661, 662, 1026, 1025), (656, 653, 1017, 1020), (903, 904, 1124, 1123), (763, 764, 1060, 1059), (889, 890, 1110, 1109), (744, 741, 1053, 1056), (851, 852, 1100, 1099), (590, 591, 991, 990), (711, 712, 1040, 1039), (571, 572, 972, 971), (557, 558, 958, 957), (552, 549, 949, 952), (799, 800, 1084, 1083), (538, 539, 939, 938), (1208, 1205, 1425, 1428), (1221, 1222, 1442, 1441), (1234, 1235, 1455, 1454), (1247, 1248, 1468, 1467), (1260, 1257, 1477, 1480), (1273, 1274, 1494, 1493), (1286, 1287, 1507, 1506), (1299, 1300, 1520, 1519), (1312, 1309, 1529, 1532), (1325, 1326, 1546, 1545), (1338, 1339, 1559, 1558), (1351, 1352, 1572, 1571), (1149, 1150, 1370, 1369), (1162, 1163, 1383, 1382), (1175, 1176, 1396, 1395), (1188, 1185, 1405, 1408), (1201, 1202, 1422, 1421), (1214, 1215, 1435, 1434), (1227, 1228, 1448, 1447), (1240, 1237, 1457, 1460), (1253, 1254, 1474, 1473), (1266, 1267, 1487, 1486), (1279, 1280, 1500, 1499), (1292, 1289, 1509, 1512), (1305, 1306, 1526, 1525), (1318, 1319, 1539, 1538), (1331, 1332, 1552, 1551), (1344, 1341, 1561, 1564), (1357, 1358, 1578, 1577), (1142, 1143, 1363, 1362), (1155, 1156, 1376, 1375), (1168, 1165, 1385, 1388), (1181, 1182, 1402, 1401), (1194, 1195, 1415, 1414), (1207, 1208, 1428, 1427), (1220, 1217, 1437, 1440), (1233, 1234, 1454, 1453), (1246, 1247, 1467, 1466), (1259, 1260, 1480, 1479), (1272, 1269, 1489, 1492), (1285, 1286, 1506, 1505), (1298, 1299, 1519, 1518), (1311, 1312, 1532, 1531), (1324, 1321, 1541, 1544), (1337, 1338, 1558, 1557), (1350, 1351, 1571, 1570), (1148, 1145, 1365, 1368), (1161, 1162, 1382, 1381), (1174, 1175, 1395, 1394), (1187, 1188, 1408, 1407), (1200, 1197, 1417, 1420), (1213, 1214, 1434, 1433), (1226, 1227, 1447, 1446), (1239, 1240, 1460, 1459), (1252, 1249, 1469, 1472), (1087, 1088, 1308, 1307), (1074, 1075, 1295, 1294), (1061, 1062, 1282, 1281), (1048, 1045, 1265, 1268), (1035, 1036, 1256, 1255), (1022, 1023, 1243, 1242), (1009, 1010, 1230, 1229), (996, 993, 1213, 1216), (983, 984, 1204, 1203), (970, 971, 1191, 1190), (957, 958, 1178, 1177), (944, 941, 1161, 1164), (931, 932, 1152, 1151), (1133, 1134, 1354, 1353), (1120, 1117, 1337, 1340), (1107, 1108, 1328, 1327), (1094, 1095, 1315, 1314), (1081, 1082, 1302, 1301), (1068, 1065, 1285, 1288), (1055, 1056, 1276, 1275), (1042, 1043, 1263, 1262), (1029, 1030, 1250, 1249), (1016, 1013, 1233, 1236), (1003, 1004, 1224, 1223), (990, 991, 1211, 1210), (977, 978, 1198, 1197), (964, 961, 1181, 1184), (951, 952, 1172, 1171), (938, 939, 1159, 1158), (925, 926, 1146, 1145), (1140, 1137, 1357, 1360), (1127, 1128, 1348, 1347), (1114, 1115, 1335, 1334), (1101, 1102, 1322, 1321), (1088, 1085, 1305, 1308), (1075, 1076, 1296, 1295), (1062, 1063, 1283, 1282), (1049, 1050, 1270, 1269), (1036, 1033, 1253, 1256), (1023, 1024, 1244, 1243), (1010, 1011, 1231, 1230), (997, 998, 1218, 1217), (984, 981, 1201, 1204), (971, 972, 1192, 1191), (958, 959, 1179, 1178), (945, 946, 1166, 1165), (932, 929, 1149, 1152), (1134, 1135, 1355, 1354), (1121, 1122, 1342, 1341), (1108, 1105, 1325, 1328), (1095, 1096, 1316, 1315), (1082, 1083, 1303, 1302), (1069, 1070, 1290, 1289), (1056, 1053, 1273, 1276), (1043, 1044, 1264, 1263), (1030, 1031, 1251, 1250), (1017, 1018, 1238, 1237), (1004, 1001, 1221, 1224), (991, 992, 1212, 1211), (978, 979, 1199, 1198), (965, 966, 1186, 1185), (952, 949, 1169, 1172), (939, 940, 1160, 1159), (926, 927, 1147, 1146), (1128, 1125, 1345, 1348), (1115, 1116, 1336, 1335), (1102, 1103, 1323, 1322), (1089, 1090, 1310, 1309), (1076, 1073, 1293, 1296), (1063, 1064, 1284, 1283), (1050, 1051, 1271, 1270), (1037, 1038, 1258, 1257), (1024, 1021, 1241, 1244), (1011, 1012, 1232, 1231), (998, 999, 1219, 1218), (985, 986, 1206, 1205), (972, 969, 1189, 1192), (959, 960, 1180, 1179), (946, 947, 1167, 1166), (933, 934, 1154, 1153), (1135, 1136, 1356, 1355), (1122, 1123, 1343, 1342), (1109, 1110, 1330, 1329), (1096, 1093, 1313, 1316), (1083, 1084, 1304, 1303), (1070, 1071, 1291, 1290), (1057, 1058, 1278, 1277), (1044, 1041, 1261, 1264), (1031, 1032, 1252, 1251), (1018, 1019, 1239, 1238), (1005, 1006, 1226, 1225), (992, 989, 1209, 1212), (979, 980, 1200, 1199), (966, 967, 1187, 1186), (953, 954, 1174, 1173), (940, 937, 1157, 1160), (927, 928, 1148, 1147), (1129, 1130, 1350, 1349), (1116, 1113, 1333, 1336), (1103, 1104, 1324, 1323), (1090, 1091, 1311, 1310), (1077, 1078, 1298, 1297), (1064, 1061, 1281, 1284), (1051, 1052, 1272, 1271), (1038, 1039, 1259, 1258), (1025, 1026, 1246, 1245), (1012, 1009, 1229, 1232), (999, 1000, 1220, 1219), (986, 987, 1207, 1206), (973, 974, 1194, 1193), (960, 957, 1177, 1180), (947, 948, 1168, 1167), (934, 935, 1155, 1154), (921, 922, 1142, 1141), (1136, 1133, 1353, 1356), (1123, 1124, 1344, 1343), (1110, 1111, 1331, 1330), (1097, 1098, 1318, 1317), (1084, 1081, 1301, 1304), (1071, 1072, 1292, 1291), (1058, 1059, 1279, 1278), (1045, 1046, 1266, 1265), (1032, 1029, 1249, 1252), (1019, 1020, 1240, 1239), (1006, 1007, 1227, 1226), (993, 994, 1214, 1213), (980, 977, 1197, 1200), (967, 968, 1188, 1187), (954, 955, 1175, 1174), (941, 942, 1162, 1161), (928, 925, 1145, 1148), (1130, 1131, 1351, 1350), (1117, 1118, 1338, 1337), (1104, 1101, 1321, 1324), (1091, 1092, 1312, 1311), (1078, 1079, 1299, 1298), (1065, 1066, 1286, 1285), (1052, 1049, 1269, 1272), (1039, 1040, 1260, 1259), (1026, 1027, 1247, 1246), (1013, 1014, 1234, 1233), (1000, 997, 1217, 1220), (987, 988, 1208, 1207), (974, 975, 1195, 1194), (961, 962, 1182, 1181), (948, 945, 1165, 1168), (935, 936, 1156, 1155), (922, 923, 1143, 1142), (1137, 1138, 1358, 1357), (1124, 1121, 1341, 1344), (1111, 1112, 1332, 1331), (1098, 1099, 1319, 1318), (1085, 1086, 1306, 1305), (1072, 1069, 1289, 1292), (1059, 1060, 1280, 1279), (1046, 1047, 1267, 1266), (1033, 1034, 1254, 1253), (1020, 1017, 1237, 1240), (1007, 1008, 1228, 1227), (994, 995, 1215, 1214), (981, 982, 1202, 1201), (968, 965, 1185, 1188), (955, 956, 1176, 1175), (942, 943, 1163, 1162), (929, 930, 1150, 1149), (1437, 1438, 1439, 1440), (1433, 1434, 1435, 1436), (1429, 1430, 1431, 1432), (1425, 1426, 1427, 1428), (1421, 1422, 1423, 1424), (1417, 1418, 1419, 1420), (1413, 1414, 1415, 1416), (1409, 1410, 1411, 1412), (1405, 1406, 1407, 1408), (1401, 1402, 1403, 1404), (1397, 1398, 1399, 1400), (1393, 1394, 1395, 1396), (1389, 1390, 1391, 1392), (1385, 1386, 1387, 1388), (1381, 1382, 1383, 1384), (1377, 1378, 1379, 1380), (1373, 1374, 1375, 1376), (1369, 1370, 1371, 1372), (1365, 1366, 1367, 1368), (1361, 1362, 1363, 1364), (1441, 1442, 1443, 1444), (1445, 1446, 1447, 1448), (1449, 1450, 1451, 1452), (1453, 1454, 1455, 1456), (1457, 1458, 1459, 1460), (1461, 1462, 1463, 1464), (1465, 1466, 1467, 1468), (1469, 1470, 1471, 1472), (1473, 1474, 1475, 1476), (1477, 1478, 1479, 1480), (1481, 1482, 1483, 1484), (1485, 1486, 1487, 1488), (1489, 1490, 1491, 1492), (1493, 1494, 1495, 1496), (1497, 1498, 1499, 1500), (1501, 1502, 1503, 1504), (1505, 1506, 1507, 1508), (1509, 1510, 1511, 1512), (1513, 1514, 1515, 1516), (1517, 1518, 1519, 1520), (1521, 1522, 1523, 1524), (1525, 1526, 1527, 1528), (1529, 1530, 1531, 1532), (1533, 1534, 1535, 1536), (1537, 1538, 1539, 1540), (1541, 1542, 1543, 1544), (1545, 1546, 1547, 1548), (1549, 1550, 1551, 1552), (1553, 1554, 1555, 1556), (1557, 1558, 1559, 1560), (1561, 1562, 1563, 1564), (1565, 1566, 1567, 1568), (1569, 1570, 1571, 1572), (1573, 1574, 1575, 1576), (1577, 1578, 1579, 1580), (1195, 1196, 1416, 1415), (1182, 1183, 1403, 1402), (1169, 1170, 1390, 1389), (1156, 1153, 1373, 1376), (1143, 1144, 1364, 1363), (1358, 1359, 1579, 1578), (1345, 1346, 1566, 1565), (1332, 1329, 1549, 1552), (1319, 1320, 1540, 1539), (1306, 1307, 1527, 1526), (1293, 1294, 1514, 1513), (1280, 1277, 1497, 1500), (1267, 1268, 1488, 1487), (1254, 1255, 1475, 1474), (1241, 1242, 1462, 1461), (1228, 1225, 1445, 1448), (1215, 1216, 1436, 1435), (1202, 1203, 1423, 1422), (1189, 1190, 1410, 1409), (1176, 1173, 1393, 1396), (1163, 1164, 1384, 1383), (1150, 1151, 1371, 1370), (1352, 1349, 1569, 1572), (1339, 1340, 1560, 1559), (1326, 1327, 1547, 1546), (1313, 1314, 1534, 1533), (1300, 1297, 1517, 1520), (1287, 1288, 1508, 1507), (1274, 1275, 1495, 1494), (1261, 1262, 1482, 1481), (1248, 1245, 1465, 1468), (1235, 1236, 1456, 1455), (1222, 1223, 1443, 1442), (1209, 1210, 1430, 1429), (1196, 1193, 1413, 1416), (1183, 1184, 1404, 1403), (1170, 1171, 1391, 1390), (1157, 1158, 1378, 1377), (1144, 1141, 1361, 1364), (1359, 1360, 1580, 1579), (1346, 1347, 1567, 1566), (1333, 1334, 1554, 1553), (1320, 1317, 1537, 1540), (1307, 1308, 1528, 1527), (1294, 1295, 1515, 1514), (1281, 1282, 1502, 1501), (1268, 1265, 1485, 1488), (1255, 1256, 1476, 1475), (1242, 1243, 1463, 1462), (1229, 1230, 1450, 1449), (1216, 1213, 1433, 1436), (1203, 1204, 1424, 1423), (1190, 1191, 1411, 1410), (1177, 1178, 1398, 1397), (1164, 1161, 1381, 1384), (1151, 1152, 1372, 1371), (1353, 1354, 1574, 1573), (1340, 1337, 1557, 1560), (1327, 1328, 1548, 1547), (1314, 1315, 1535, 1534), (1301, 1302, 1522, 1521), (1288, 1285, 1505, 1508), (1275, 1276, 1496, 1495), (1262, 1263, 1483, 1482), (1249, 1250, 1470, 1469), (1236, 1233, 1453, 1456), (1223, 1224, 1444, 1443), (1210, 1211, 1431, 1430), (1197, 1198, 1418, 1417), (1184, 1181, 1401, 1404), (1171, 1172, 1392, 1391), (1158, 1159, 1379, 1378), (1145, 1146, 1366, 1365), (1360, 1357, 1577, 1580), (1347, 1348, 1568, 1567), (1334, 1335, 1555, 1554), (1321, 1322, 1542, 1541), (1308, 1305, 1525, 1528), (1295, 1296, 1516, 1515), (1282, 1283, 1503, 1502), (1269, 1270, 1490, 1489), (1256, 1253, 1473, 1476), (1243, 1244, 1464, 1463), (1230, 1231, 1451, 1450), (1217, 1218, 1438, 1437), (1204, 1201, 1421, 1424), (1191, 1192, 1412, 1411), (1178, 1179, 1399, 1398), (1165, 1166, 1386, 1385), (1152, 1149, 1369, 1372), (1354, 1355, 1575, 1574), (1341, 1342, 1562, 1561), (1328, 1325, 1545, 1548), (1315, 1316, 1536, 1535), (1302, 1303, 1523, 1522), (1289, 1290, 1510, 1509), (1276, 1273, 1493, 1496), (1263, 1264, 1484, 1483), (1250, 1251, 1471, 1470), (1237, 1238, 1458, 1457), (1224, 1221, 1441, 1444), (1211, 1212, 1432, 1431), (1198, 1199, 1419, 1418), (1185, 1186, 1406, 1405), (1172, 1169, 1389, 1392), (1159, 1160, 1380, 1379), (1146, 1147, 1367, 1366), (1348, 1345, 1565, 1568), (1335, 1336, 1556, 1555), (1322, 1323, 1543, 1542), (1309, 1310, 1530, 1529), (1296, 1293, 1513, 1516), (1283, 1284, 1504, 1503), (1270, 1271, 1491, 1490), (1257, 1258, 1478, 1477), (1244, 1241, 1461, 1464), (1231, 1232, 1452, 1451), (1218, 1219, 1439, 1438), (1205, 1206, 1426, 1425), (1192, 1189, 1409, 1412), (1179, 1180, 1400, 1399), (1166, 1167, 1387, 1386), (1153, 1154, 1374, 1373), (1355, 1356, 1576, 1575), (1342, 1343, 1563, 1562), (1329, 1330, 1550, 1549), (1316, 1313, 1533, 1536), (1303, 1304, 1524, 1523), (1290, 1291, 1511, 1510), (1277, 1278, 1498, 1497), (1264, 1261, 1481, 1484), (1251, 1252, 1472, 1471), (1238, 1239, 1459, 1458), (1225, 1226, 1446, 1445), (1212, 1209, 1429, 1432), (1199, 1200, 1420, 1419), (1186, 1187, 1407, 1406), (1173, 1174, 1394, 1393), (1160, 1157, 1377, 1380), (1147, 1148, 1368, 1367), (1349, 1350, 1570, 1569), (1336, 1333, 1553, 1556), (1323, 1324, 1544, 1543), (1310, 1311, 1531, 1530), (1297, 1298, 1518, 1517), (1284, 1281, 1501, 1504), (1271, 1272, 1492, 1491), (1258, 1259, 1479, 1478), (1245, 1246, 1466, 1465), (1232, 1229, 1449, 1452), (1219, 1220, 1440, 1439), (1206, 1207, 1427, 1426), (1193, 1194, 1414, 1413), (1180, 1177, 1397, 1400), (1167, 1168, 1388, 1387), (1154, 1155, 1375, 1374), (1141, 1142, 1362, 1361), (1356, 1353, 1573, 1576), (1343, 1344, 1564, 1563), (1330, 1331, 1551, 1550), (1317, 1318, 1538, 1537), (1304, 1301, 1521, 1524), (1291, 1292, 1512, 1511), (1278, 1279, 1499, 1498), (1265, 1266, 1486, 1485)])
me_plane.polygons.foreach_set('use_smooth', [0, 0, 0, 0, 0, 0, 0, 0, 0, 0, 0, 0, 0, 0, 0, 0, 0, 0, 0, 0, 0, 0, 0, 0, 0, 0, 0, 0, 0, 0, 0, 0, 0, 0, 0, 0, 0, 0, 0, 0, 0, 0, 0, 0, 0, 0, 0, 0, 0, 0, 0, 0, 0, 0, 0, 0, 0, 0, 0, 0, 0, 0, 0, 0, 0, 0, 0, 0, 0, 0, 0, 0, 0, 0, 0, 0, 0, 0, 0, 0, 0, 0, 0, 0, 0, 0, 0, 0, 0, 0, 0, 0, 0, 0, 0, 0, 0, 0, 0, 0, 0, 0, 0, 0, 0, 0, 0, 0, 0, 0, 0, 0, 0, 0, 0, 0, 0, 0, 0, 0, 0, 0, 0, 0, 0, 0, 0, 0, 0, 0, 0, 0, 0, 0, 0, 0, 0, 0, 0, 0, 0, 0, 0, 0, 0, 0, 0, 0, 0, 0, 0, 0, 0, 0, 0, 0, 0, 0, 0, 0, 0, 0, 0, 0, 0, 0, 0, 0, 0, 0, 0, 0, 0, 0, 0, 0, 0, 0, 0, 0, 0, 0, 0, 0, 0, 0, 0, 0, 0, 0, 0, 0, 0, 0, 0, 0, 0, 0, 0, 0, 0, 0, 0, 0, 0, 0, 0, 0, 0, 0, 0, 0, 0, 0, 0, 0, 0, 0, 0, 0, 0, 0, 0, 0, 0, 0, 0, 0, 0, 0, 0, 0, 0, 0, 0, 0, 0, 0, 0, 0, 0, 0, 0, 0, 0, 0, 0, 0, 0, 0, 0, 0, 0, 0, 0, 0, 0, 0, 0, 0, 0, 0, 0, 0, 0, 0, 0, 0, 0, 0, 0, 0, 0, 0, 0, 0, 0, 0, 0, 0, 0, 0, 0, 0, 0, 0, 0, 0, 0, 0, 0, 0, 0, 0, 0, 0, 0, 0, 0, 0, 0, 0, 0, 0, 0, 0, 0, 0, 0, 0, 0, 0, 0, 0, 0, 0, 0, 0, 0, 0, 0, 0, 0, 0, 0, 0, 0, 0, 0, 0, 0, 0, 0, 0, 0, 0, 0, 0, 0, 0, 0, 0, 0, 0, 0, 0, 0, 0, 0, 0, 0, 0, 0, 0, 0, 0, 0, 0, 0, 0, 0, 0, 0, 0, 0, 0, 0, 0, 0, 0, 0, 0, 0, 0, 0, 0, 0, 0, 0, 0, 0, 0, 0, 0, 0, 0, 0, 0, 0, 0, 0, 0, 0, 0, 0, 0, 0, 0, 0, 0, 0, 0, 0, 0, 0, 0, 0, 0, 0, 0, 0, 0, 0, 0, 0, 0, 0, 0, 0, 0, 0, 0, 0, 0, 0, 0, 0, 0, 0, 0, 0, 0, 0, 0, 0, 0, 0, 0, 0, 0, 0, 0, 0, 0, 0, 0, 0, 0, 0, 0, 0, 0, 0, 0, 0, 0, 0, 0, 0, 0, 0, 0, 0, 0, 0, 0, 0, 0, 0, 0, 0, 0, 0, 0, 0, 0, 0, 0, 0, 0, 0, 0, 0, 0, 0, 0, 0, 0, 0, 0, 0, 0, 0, 0, 0, 0, 0, 0, 0, 0, 1, 0, 0, 0, 0, 1, 0, 0, 0, 0, 1, 0, 0, 0, 0, 1, 0, 0, 0, 0, 0, 0, 0, 0, 0, 1, 0, 0, 0, 0, 1, 0, 0, 0, 0, 1, 0, 0, 0, 0, 0, 0, 0, 0, 0, 1, 0, 0, 0, 0, 1, 0, 0, 0, 0, 0, 0, 0, 0, 0, 0, 0, 0, 0, 0, 0, 0, 0, 0, 0, 0, 0, 0, 0, 0, 0, 0, 0, 0, 0, 1, 0, 0, 0, 0, 0, 0, 0, 0, 0, 1, 0, 0, 0, 0, 1, 0, 0, 0, 0, 1, 0, 0, 0, 0, 1, 0, 0, 0, 0, 1, 0, 0, 0, 0, 1, 0, 0, 0, 0, 1, 0, 0, 0, 0, 1, 0, 0, 0, 0, 0, 0, 0, 0, 0, 0, 0, 0, 0, 0, 1, 0, 0, 0, 0, 0, 0, 0, 0, 0, 1, 0, 0, 0, 0, 0, 0, 0, 0, 0, 1, 0, 0, 0, 0, 0, 0, 0, 0, 0, 1, 0, 0, 0, 0, 0, 0, 0, 0, 0, 1, 0, 0, 0, 0, 1, 0, 0, 0, 0, 1, 0, 0, 0, 0, 1, 0, 0, 0, 0, 0, 0, 0, 0, 0, 0, 0, 0, 0, 0, 0, 0, 0, 0, 0, 0, 0, 0, 0, 0, 0, 0, 0, 0, 0, 1, 0, 0, 0, 0, 1, 0, 0, 0, 0, 0, 0, 0, 0, 0, 1, 0, 0, 0, 0, 0, 0, 0, 0, 0, 1, 0, 0, 0, 0, 1, 0, 0, 0, 0, 1, 0, 0, 0, 0, 0, 0, 0, 0, 0, 1, 0, 0, 0, 0, 1, 0, 0, 0, 0, 0, 0, 0, 0, 0, 1, 0, 0, 0, 0, 0, 0, 0, 0, 0, 1, 0, 0, 0, 0, 1, 0, 0, 0, 0, 1, 0, 0, 0, 0, 0, 0, 0, 0, 0, 1, 0, 0, 0, 0, 1, 0, 0, 0, 0, 0, 0, 0, 0, 0, 1, 0, 0, 0, 0, 1, 0, 0, 0, 0, 1, 0, 0, 0, 0, 1, 0, 0, 0, 0, 1, 0, 0, 0, 0, 0, 0, 0, 0, 0, 0, 0, 0, 0, 0, 0, 0, 0, 0, 0, 0, 0, 0, 0, 0, 0, 0, 0, 0, 0, 0, 0, 0, 0, 0, 0, 0, 0, 0, 0, 0, 0, 0, 0, 0, 0, 0, 0, 0, 0, 0, 0, 0, 0, 0, 0, 0, 0, 0, 0, 0, 0, 0, 0, 0, 0, 0, 0, 0, 0, 0, 0, 0, 0, 0, 0, 0, 0, 0, 0, 0, 0, 0, 0, 0, 0, 0, 0, 0, 0, 0, 0, 0, 0, 0, 0, 0, 0, 0, 0, 0, 0, 0, 0, 0, 0, 0, 0, 0, 0, 0, 0, 0, 0, 0, 0, 0, 0, 0, 0, 0, 0, 0, 0, 0, 0, 0, 0, 0, 0, 0, 0, 0, 0, 0, 0, 0, 0, 0, 0, 0, 0, 0, 0, 0, 0, 0, 0, 0, 0, 0, 0, 0, 0, 0, 0, 0, 0, 0, 0, 0, 0, 0, 0, 0, 0, 0, 0, 0, 0, 0, 0, 0, 0, 0, 0, 0, 0, 0, 0, 0, 0, 0, 0, 0, 0, 0, 0, 0, 0, 0, 0, 0, 0, 0, 0, 0, 0, 0, 0, 0, 0, 0, 0, 0, 0, 0, 0, 0, 0, 0, 0, 0, 0, 0, 0, 0, 0, 0, 0, 0, 0, 0, 0, 0, 0, 0, 0, 0, 0, 0, 0, 0, 0, 0, 0, 0, 0, 0, 0, 0, 0, 0, 0, 0, 0, 0, 0, 0, 0, 0, 0, 0, 0, 0, 0, 0, 0, 0, 0, 0, 0, 0, 0, 0, 0, 0, 0, 0, 0, 0, 0, 1, 1, 0, 0, 1, 1, 0, 0, 1, 0, 0, 0, 1, 0, 0, 1, 1, 0, 0, 0, 0, 0, 0, 0, 0, 0, 0, 0, 1, 0, 0, 1, 0, 0, 0, 1, 1, 0, 0, 0, 1, 0, 0, 1, 0, 0, 0, 0, 0, 0, 0, 0, 0, 0, 0, 0, 0, 0, 0, 0, 0, 0, 0, 0, 0, 0, 0, 0, 0, 0, 0, 0, 0, 0, 0, 0, 0, 0, 0, 0, 0, 0, 0, 0, 0, 0, 0, 0, 0, 0, 0, 0, 0, 0, 0, 0, 0, 0, 0, 0, 0, 0, 0, 0, 0, 0, 0, 0, 0, 0, 0, 0, 0, 0, 0, 0, 0, 0, 0, 0, 0, 0, 0, 0, 0, 0, 0, 0, 0, 0, 0, 0, 0, 0, 0, 0, 0, 0, 0, 0, 0, 0, 0, 0, 0, 0, 0, 0, 0, 0, 0, 0, 0, 0, 0, 0, 0, 0, 0, 0, 0, 0, 0, 0, 0, 0, 0, 0, 0, 0, 0, 0, 0, 0, 0, 0, 0, 0, 0, 0, 0, 0, 0, 0, 0, 0, 0, 0, 0, 0, 0, 0, 0, 0, 0, 0, 0, 0, 0, 0, 0, 0, 0, 0, 0, 0, 0, 0, 0, 0, 0, 0, 0, 0, 0, 0, 0, 0, 1, 1, 1, 1, 1, 1, 1, 1, 1, 1, 1, 1, 1, 1, 1, 1, 1, 1, 1, 1, 1, 1, 1, 1, 1, 1, 1, 1, 1, 1, 1, 1, 1, 1, 1, 1, 1, 1, 1, 1, 1, 1, 1, 1, 1, 1, 1, 1, 1, 1, 1, 1, 1, 1, 1, 0, 0, 0, 0, 0, 1, 0, 0, 1, 0, 0, 0, 1, 0, 0, 0, 0, 0, 0, 0, 1, 0, 0, 0, 1, 0, 0, 0, 0, 0, 0, 0, 0, 0, 0, 0, 0, 0, 0, 0, 1, 0, 0, 1, 0, 0, 0, 0, 1, 0, 0, 0, 1, 0, 0, 1, 0, 0, 0, 1, 0, 0, 1, 1, 0, 0, 1, 1, 0, 0, 1, 0, 0, 0, 0, 1, 0, 0, 1, 1, 0, 0, 0, 1, 0, 0, 0, 0, 0, 0, 1, 0, 0, 1, 0, 0, 0, 1, 0, 0, 0, 0, 1, 0, 0, 1, 0, 0, 0, 0, 0, 0, 0, 0, 0, 0, 0, 0, 0, 0, 1, 0, 0, 0, 1, 0, 0, 1, 1, 0, 0, 1, 1, 0, 0, 0, 1, 0, 0, 1, 0, 0, 1, 0, 0, 0, 1, 1, 0, 0, 1, 1, 0, 0, 1, 0, 0, 0, 0, 1, 0, 0, 0, 0, 0])
me_plane.use_remesh_preserve_volume = False
me_plane.use_remesh_preserve_attributes = False
me_plane.use_mirror_vertex_groups = False
me_plane.update()

# ---- objects
ob_plane = bpy.data.objects.new('Plane', me_plane)

# ---- transforms, parenting, visibility, modifiers, constraints
ob_plane.location = (0.0, 0.0, 0.0)
ob_plane.lineart.crease_threshold = 0.0
_m = ob_plane.modifiers.new('EdgeSplit', 'EDGE_SPLIT')

# ---- collection membership
col_collection_1.objects.link(ob_plane)

# ---- scene / render settings (as saved in the file)
scene.frame_start = 1; scene.frame_end = 250; scene.frame_set(1)
scene.render.engine = 'BLENDER_EEVEE_NEXT'
scene.render.image_settings.color_mode = 'RGB'
scene.render.image_settings.compression = 90
scene.render.resolution_percentage = 50
scene.render.dither_intensity = 0.0
scene.cycles.use_denoising = False
scene.cycles.samples = 10
scene.cycles.sampling_pattern = 'TABULATED_SOBOL'
scene.cycles.light_sampling_threshold = 0.0
scene.cycles.use_adaptive_sampling = False
scene.cycles.use_light_tree = False
scene.cycles.blur_glossy = 0.0
scene.cycles.volume_bounces = 1
scene.cycles.pixel_filter_type = 'GAUSSIAN'
scene.cycles.sample_clamp_indirect = 0.0
scene.view_settings.view_transform = 'Standard'
bpy.context.view_layer.update()

# ---- added for rendering (the .blend has no active camera and no usable light): camera, sun
cam_auto = bpy.data.cameras.new('AutoCamera')
cam_auto.lens = 50.0
cam_auto.sensor_width = 36.0
cam_auto.clip_end = 1150.01
ob_auto_camera = bpy.data.objects.new('AutoCamera', cam_auto)
scene.collection.objects.link(ob_auto_camera)
ob_auto_camera.location = (65.5279, -78.6334, 54.4223)
ob_auto_camera.rotation_euler = (1.09748, -7.21219e-08, 0.694738)
scene.camera = ob_auto_camera
light_auto_sun = bpy.data.lights.new('AutoSun', 'SUN')
light_auto_sun.energy = 3.0
light_auto_sun.angle = 0.0523599
ob_auto_sun = bpy.data.objects.new('AutoSun', light_auto_sun)
scene.collection.objects.link(ob_auto_sun)
ob_auto_sun.rotation_euler = (0.872665, 0.174533, 0.523599)
bpy.context.view_layer.update()
